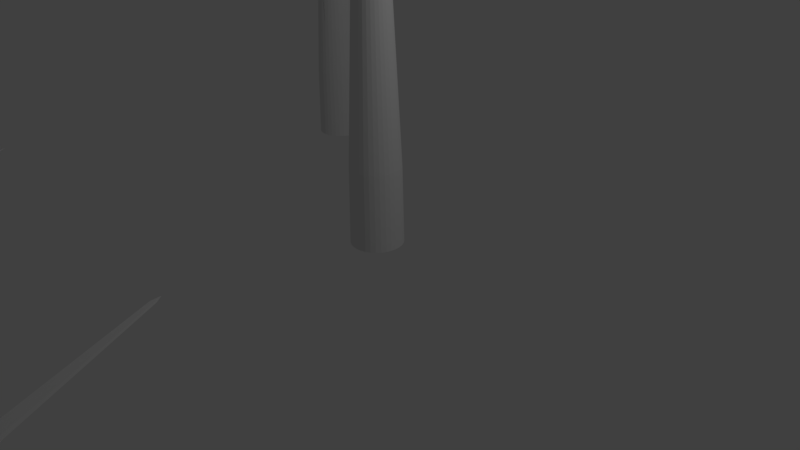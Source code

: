 # Source: Windmill.blend  (saved by Blender 2.77.0; exported with 4.5.12 LTS)
import bpy
from mathutils import Matrix  # noqa: F401  (used for matrix-valued properties, if any)

bpy.ops.wm.read_factory_settings(use_empty=True)
scene = bpy.context.scene
scene.name = 'Scene'

# ---- collections
col_collection_1 = bpy.data.collections.new('Collection 1'); scene.collection.children.link(col_collection_1)

# ---- world
world_world = bpy.data.worlds.new('World'); scene.world = world_world
world_world.color = (0.05088, 0.05088, 0.05088)
world_world.use_sun_shadow = False
world_world.sun_shadow_jitter_overblur = 0.0
world_world.cycles.sampling_method = 'MANUAL'

# ---- cameras
cam_camera = bpy.data.cameras.new('Camera')
cam_camera.clip_end = 100.0
cam_camera.lens = 35.0
cam_camera.sensor_width = 32.0
cam_camera.sensor_height = 18.0
cam_camera.ortho_scale = 7.314
cam_camera.dof.focus_distance = 0.0
cam_camera.dof.aperture_fstop = 128.0

# ---- lights
light_lamp = bpy.data.lights.new('Lamp', 'POINT')
light_lamp.transmission_factor = 0.0
light_lamp.cutoff_distance = 30.0
light_lamp.energy = 100.0
light_lamp.shadow_buffer_clip_start = 1.001
light_lamp.shadow_soft_size = 0.1
light_lamp.shadow_maximum_resolution = 0.006
light_lamp.use_absolute_resolution = True

# ---- meshes
me_cylinder = bpy.data.meshes.new('Cylinder')
me_cylinder.from_pydata([(4.093e-08, 0.673, -1.0), (3.545e-08, 0.6448, 1.0), (0.1313, 0.66, -1.0), (0.1258, 0.6324, 1.0), (0.2575, 0.6217, -1.0), (0.2468, 0.5957, 1.0), (0.3739, 0.5595, -1.0), (0.3582, 0.5362, 1.0), (0.4758, 0.4758, -1.0), (0.456, 0.456, 1.0), (0.5595, 0.3739, -1.0), (0.5362, 0.3582, 1.0), (0.6217, 0.2575, -1.0), (0.5957, 0.2468, 1.0), (0.66, 0.1313, -1.0), (0.6324, 0.1258, 1.0), (0.673, 1.413e-07, -1.0), (0.6448, 1.517e-07, 1.0), (0.66, -0.1313, -1.0), (0.6324, -0.1258, 1.0), (0.6217, -0.2575, -1.0), (0.5957, -0.2468, 1.0), (0.5595, -0.3739, -1.0), (0.5362, -0.3582, 1.0), (0.4758, -0.4758, -1.0), (0.456, -0.456, 1.0), (0.3739, -0.5595, -1.0), (0.3582, -0.5362, 1.0), (0.2575, -0.6217, -1.0), (0.2468, -0.5957, 1.0), (0.1313, -0.66, -1.0), (0.1258, -0.6324, 1.0), (-1.783e-07, -0.673, -1.0), (-1.747e-07, -0.6448, 1.0), (-0.1313, -0.66, -1.0), (-0.1258, -0.6324, 1.0), (-0.2575, -0.6217, -1.0), (-0.2468, -0.5957, 1.0), (-0.3739, -0.5595, -1.0), (-0.3582, -0.5362, 1.0), (-0.4758, -0.4758, -1.0), (-0.456, -0.456, 1.0), (-0.5595, -0.3739, -1.0), (-0.5362, -0.3582, 1.0), (-0.6217, -0.2575, -1.0), (-0.5957, -0.2468, 1.0), (-0.66, -0.1313, -1.0), (-0.6324, -0.1258, 1.0), (-0.673, 7.403e-07, -1.0), (-0.6448, 7.257e-07, 1.0), (-0.66, 0.1313, -1.0), (-0.6324, 0.1258, 1.0), (-0.6217, 0.2575, -1.0), (-0.5957, 0.2468, 1.0), (-0.5595, 0.3739, -1.0), (-0.5362, 0.3583, 1.0), (-0.4758, 0.4758, -1.0), (-0.456, 0.456, 1.0), (-0.3739, 0.5595, -1.0), (-0.3582, 0.5362, 1.0), (-0.2575, 0.6217, -1.0), (-0.2468, 0.5957, 1.0), (-0.1313, 0.66, -1.0), (-0.1258, 0.6324, 1.0), (0.0644, 0.3237, 8.165), (-3.916e-07, 0.3301, 8.165), (0.1263, 0.305, 8.165), (0.1834, 0.2745, 8.165), (0.2334, 0.2334, 8.165), (0.2745, 0.1834, 8.165), (0.305, 0.1263, 8.165), (0.3237, 0.0644, 8.165), (0.3301, 2.158e-07, 8.165), (0.3237, -0.0644, 8.165), (0.305, -0.1263, 8.165), (0.2745, -0.1834, 8.165), (0.2334, -0.2334, 8.165), (0.1834, -0.2745, 8.165), (0.1263, -0.305, 8.165), (0.0644, -0.3237, 8.165), (-4.991e-07, -0.3301, 8.165), (-0.0644, -0.3237, 8.165), (-0.1263, -0.305, 8.165), (-0.1834, -0.2745, 8.165), (-0.2334, -0.2334, 8.165), (-0.2745, -0.1834, 8.165), (-0.305, -0.1263, 8.165), (-0.3237, -0.0644, 8.165), (-0.3301, 5.096e-07, 8.165), (-0.3237, 0.0644, 8.165), (-0.305, 0.1263, 8.165), (-0.2745, 0.1834, 8.165), (-0.2334, 0.2334, 8.165), (-0.1834, 0.2745, 8.165), (-0.1263, 0.305, 8.165), (-0.0644, 0.3237, 8.165), (0.0644, 0.3237, 9.981), (-1.584e-06, 0.3301, 9.981), (0.1263, 0.305, 9.981), (0.1834, 0.2745, 9.981), (0.2334, 0.2334, 9.981), (0.2745, 0.1834, 9.981), (0.305, 0.1263, 9.981), (0.3237, 0.0644, 9.981), (0.3301, 2.158e-07, 9.981), (0.3237, -0.0644, 9.981), (0.305, -0.1263, 9.981), (0.2745, -0.1834, 9.981), (0.2334, -0.2334, 9.981), (0.1834, -0.2745, 9.981), (0.1263, -0.305, 9.981), (0.0644, -0.3237, 9.981), (-1.691e-06, -0.3301, 9.981), (-0.0644, -0.3237, 9.981), (-0.1263, -0.305, 9.981), (-0.1834, -0.2745, 9.981), (-0.2334, -0.2334, 9.981), (-0.2745, -0.1834, 9.981), (-0.305, -0.1263, 9.981), (-0.3237, -0.0644, 9.981), (-0.3301, 5.096e-07, 9.981), (-0.3237, 0.0644, 9.981), (-0.305, 0.1263, 9.981), (-0.2745, 0.1834, 9.981), (-0.2334, 0.2334, 9.981), (-0.1834, 0.2745, 9.981), (-0.1263, 0.305, 9.981), (-0.0644, 0.3237, 9.981)], [], [(0, 1, 3, 2), (2, 3, 5, 4), (4, 5, 7, 6), (6, 7, 9, 8), (8, 9, 11, 10), (10, 11, 13, 12), (12, 13, 15, 14), (14, 15, 17, 16), (16, 17, 19, 18), (18, 19, 21, 20), (20, 21, 23, 22), (22, 23, 25, 24), (24, 25, 27, 26), (26, 27, 29, 28), (28, 29, 31, 30), (30, 31, 33, 32), (32, 33, 35, 34), (34, 35, 37, 36), (36, 37, 39, 38), (38, 39, 41, 40), (40, 41, 43, 42), (42, 43, 45, 44), (44, 45, 47, 46), (46, 47, 49, 48), (48, 49, 51, 50), (50, 51, 53, 52), (52, 53, 55, 54), (54, 55, 57, 56), (56, 57, 59, 58), (58, 59, 61, 60), (21, 19, 73, 74), (60, 61, 63, 62), (62, 63, 1, 0), (0, 2, 4, 6, 8, 10, 12, 14, 16, 18, 20, 22, 24, 26, 28, 30, 32, 34, 36, 38, 40, 42, 44, 46, 48, 50, 52, 54, 56, 58, 60, 62), (78, 77, 109, 110), (39, 37, 82, 83), (57, 55, 91, 92), (13, 11, 69, 70), (31, 29, 78, 79), (49, 47, 87, 88), (5, 3, 64, 66), (23, 21, 74, 75), (41, 39, 83, 84), (59, 57, 92, 93), (15, 13, 70, 71), (33, 31, 79, 80), (51, 49, 88, 89), (7, 5, 66, 67), (25, 23, 75, 76), (43, 41, 84, 85), (61, 59, 93, 94), (17, 15, 71, 72), (35, 33, 80, 81), (53, 51, 89, 90), (9, 7, 67, 68), (27, 25, 76, 77), (45, 43, 85, 86), (63, 61, 94, 95), (19, 17, 72, 73), (37, 35, 81, 82), (55, 53, 90, 91), (11, 9, 68, 69), (29, 27, 77, 78), (47, 45, 86, 87), (3, 1, 65, 64), (1, 63, 95, 65), (96, 97, 127, 126, 125, 124, 123, 122, 121, 120, 119, 118, 117, 116, 115, 114, 113, 112, 111, 110, 109, 108, 107, 106, 105, 104, 103, 102, 101, 100, 99, 98), (64, 65, 97, 96), (92, 91, 123, 124), (79, 78, 110, 111), (66, 64, 96, 98), (93, 92, 124, 125), (80, 79, 111, 112), (67, 66, 98, 99), (94, 93, 125, 126), (81, 80, 112, 113), (68, 67, 99, 100), (95, 94, 126, 127), (82, 81, 113, 114), (69, 68, 100, 101), (65, 95, 127, 97), (83, 82, 114, 115), (70, 69, 101, 102), (84, 83, 115, 116), (71, 70, 102, 103), (85, 84, 116, 117), (72, 71, 103, 104), (86, 85, 117, 118), (73, 72, 104, 105), (87, 86, 118, 119), (74, 73, 105, 106), (88, 87, 119, 120), (75, 74, 106, 107), (89, 88, 120, 121), (76, 75, 107, 108), (90, 89, 121, 122), (77, 76, 108, 109), (91, 90, 122, 123)])
me_cylinder.use_remesh_preserve_volume = False
me_cylinder.use_remesh_preserve_attributes = False
me_cylinder.use_mirror_vertex_groups = False
me_cylinder.update()
me_cylinder_001 = bpy.data.meshes.new('Cylinder.001')
me_cylinder_001.from_pydata([(0.0, 1.0, -1.0), (0.0, 1.0, 1.0), (0.1951, 0.9808, -1.0), (0.1951, 0.9808, 1.0), (0.3827, 0.9239, -1.0), (0.3827, 0.9239, 1.0), (0.5556, 0.8315, -1.0), (0.5556, 0.8315, 1.0), (0.7071, 0.7071, -1.0), (0.7071, 0.7071, 1.0), (0.8315, 0.5556, -1.0), (0.8315, 0.5556, 1.0), (0.9239, 0.3827, -1.0), (0.9239, 0.3827, 1.0), (0.9808, 0.1951, -1.0), (0.9808, 0.1951, 1.0), (1.0, 7.55e-08, -1.0), (1.0, 7.55e-08, 1.0), (0.9808, -0.1951, -1.0), (0.9808, -0.1951, 1.0), (0.9239, -0.3827, -1.0), (0.9239, -0.3827, 1.0), (0.8315, -0.5556, -1.0), (0.8315, -0.5556, 1.0), (0.7071, -0.7071, -1.0), (0.7071, -0.7071, 1.0), (0.5556, -0.8315, -1.0), (0.5556, -0.8315, 1.0), (0.3827, -0.9239, -1.0), (0.3827, -0.9239, 1.0), (0.1951, -0.9808, -1.0), (0.1951, -0.9808, 1.0), (-3.258e-07, -1.0, -1.0), (-3.258e-07, -1.0, 1.0), (-0.1951, -0.9808, -1.0), (-0.1951, -0.9808, 1.0), (-0.3827, -0.9239, -1.0), (-0.3827, -0.9239, 1.0), (-0.5556, -0.8315, -1.0), (-0.5556, -0.8315, 1.0), (-0.7071, -0.7071, -1.0), (-0.7071, -0.7071, 1.0), (-0.8315, -0.5556, -1.0), (-0.8315, -0.5556, 1.0), (-0.9239, -0.3827, -1.0), (-0.9239, -0.3827, 1.0), (-0.9808, -0.1951, -1.0), (-0.9808, -0.1951, 1.0), (-1.0, 9.656e-07, -1.0), (-1.0, 9.656e-07, 1.0), (-0.9808, 0.1951, -1.0), (-0.9808, 0.1951, 1.0), (-0.9239, 0.3827, -1.0), (-0.9239, 0.3827, 1.0), (-0.8315, 0.5556, -1.0), (-0.8315, 0.5556, 1.0), (-0.7071, 0.7071, -1.0), (-0.7071, 0.7071, 1.0), (-0.5556, 0.8315, -1.0), (-0.5556, 0.8315, 1.0), (-0.3827, 0.9239, -1.0), (-0.3827, 0.9239, 1.0), (-0.1951, 0.9808, -1.0), (-0.1951, 0.9808, 1.0), (1.281e-06, 1.0, -2.65), (0.1951, 0.9808, -2.65), (0.3827, 0.9239, -2.65), (0.5556, 0.8315, -2.65), (0.7071, 0.7071, -2.65), (0.8315, 0.5556, -2.65), (0.9239, 0.3827, -2.65), (0.9808, 0.1951, -2.65), (1.0, 6.9e-08, -2.65), (0.9808, -0.1951, -2.65), (0.9239, -0.3827, -2.65), (0.8315, -0.5556, -2.65), (0.7071, -0.7071, -2.65), (0.5556, -0.8315, -2.65), (0.3827, -0.9239, -2.65), (0.1951, -0.9808, -2.65), (9.557e-07, -1.0, -2.65), (-0.1951, -0.9808, -2.65), (-0.3827, -0.9239, -2.65), (-0.5556, -0.8315, -2.65), (-0.7071, -0.7071, -2.65), (-0.8315, -0.5556, -2.65), (-0.9239, -0.3827, -2.65), (-0.9808, -0.1951, -2.65), (-1.0, 9.591e-07, -2.65), (-0.9808, 0.1951, -2.65), (-0.9239, 0.3827, -2.65), (-0.8315, 0.5556, -2.65), (-0.7071, 0.7071, -2.65), (-0.5556, 0.8315, -2.65), (-0.3827, 0.9239, -2.65), (-0.1951, 0.9808, -2.65), (-62.83, 4.071, 7.236), (-51.08, 3.905, 6.264), (-62.9, 3.995, 6.464), (-51.14, 3.832, 5.524), (-62.96, 3.769, 5.722), (-51.2, 3.616, 4.813), (-63.01, 3.402, 5.038), (-51.25, 3.264, 4.158), (-63.06, 2.909, 4.439), (-51.3, 2.791, 3.583), (-63.11, 2.307, 3.947), (-51.34, 2.215, 3.112), (-63.14, 1.621, 3.581), (-51.37, 1.557, 2.762), (-63.15, 0.876, 3.356), (-51.38, 0.8437, 2.546), (-63.16, 0.1016, 3.28), (-51.39, 0.1016, 2.473), (-63.15, -0.6728, 3.356), (-51.38, -0.6405, 2.546), (-63.14, -1.417, 3.581), (-51.37, -1.354, 2.762), (-63.11, -2.104, 3.947), (-51.34, -2.012, 3.112), (-63.06, -2.705, 4.439), (-51.3, -2.588, 3.583), (-63.01, -3.199, 5.038), (-51.25, -3.061, 4.158), (-62.96, -3.566, 5.722), (-51.2, -3.413, 4.813), (-62.9, -3.792, 6.464), (-51.14, -3.629, 5.524), (-62.83, -3.868, 7.236), (-51.08, -3.702, 6.264), (-62.77, -3.792, 8.008), (-51.01, -3.629, 7.003), (-62.71, -3.566, 8.75), (-50.96, -3.413, 7.715), (-62.65, -3.199, 9.434), (-50.9, -3.061, 8.37), (-62.6, -2.705, 10.03), (-50.85, -2.588, 8.944), (-62.56, -2.104, 10.53), (-50.82, -2.012, 9.416), (-62.53, -1.417, 10.89), (-50.79, -1.354, 9.766), (-62.51, -0.6728, 11.12), (-50.77, -0.6405, 9.982), (-62.51, 0.1016, 11.19), (-50.76, 0.1016, 10.05), (-62.51, 0.876, 11.12), (-50.77, 0.8437, 9.982), (-62.53, 1.621, 10.89), (-50.79, 1.557, 9.766), (-62.56, 2.307, 10.53), (-50.82, 2.215, 9.416), (-62.6, 2.909, 10.03), (-50.85, 2.791, 8.944), (-62.65, 3.402, 9.434), (-50.9, 3.264, 8.37), (-62.71, 3.769, 8.75), (-50.96, 3.616, 7.715), (-62.77, 3.995, 8.008), (-51.01, 3.832, 7.003), (-8.986, 2.011, 2.402), (-8.955, 2.049, 2.781), (-9.017, 1.901, 2.038), (-9.044, 1.721, 1.703), (-9.069, 1.478, 1.409), (-9.089, 1.183, 1.167), (-9.103, 0.8467, 0.9881), (-9.113, 0.4815, 0.8777), (-9.116, 0.1016, 0.8404), (-9.113, -0.2783, 0.8777), (-9.103, -0.6435, 0.9881), (-9.089, -0.9802, 1.167), (-9.069, -1.275, 1.409), (-9.044, -1.517, 1.703), (-9.017, -1.697, 2.038), (-8.986, -1.808, 2.402), (-8.955, -1.846, 2.781), (-8.924, -1.808, 3.159), (-8.894, -1.697, 3.523), (-8.866, -1.517, 3.859), (-8.842, -1.275, 4.153), (-8.822, -0.9801, 4.394), (-8.807, -0.6435, 4.574), (-8.798, -0.2783, 4.684), (-8.795, 0.1016, 4.721), (-8.798, 0.4815, 4.684), (-8.807, 0.8467, 4.574), (-8.822, 1.183, 4.394), (-8.842, 1.478, 4.153), (-8.866, 1.721, 3.859), (-8.894, 1.901, 3.523), (-8.924, 2.011, 3.159), (1.688, 2.011, 1.52), (1.719, 2.049, 1.898), (1.657, 1.901, 1.156), (1.63, 1.721, 0.8201), (1.605, 1.478, 0.5261), (1.585, 1.183, 0.2848), (1.571, 0.8467, 0.1054), (1.561, 0.4815, -0.004979), (1.558, 0.1016, -0.04226), (1.561, -0.2783, -0.004979), (1.571, -0.6435, 0.1054), (1.585, -0.9802, 0.2848), (1.605, -1.275, 0.5261), (1.63, -1.517, 0.8201), (1.657, -1.697, 1.156), (1.688, -1.808, 1.52), (1.719, -1.846, 1.898), (1.75, -1.808, 2.277), (1.78, -1.697, 2.641), (1.808, -1.517, 2.976), (1.832, -1.275, 3.27), (1.852, -0.9801, 3.512), (1.867, -0.6435, 3.691), (1.876, -0.2783, 3.801), (1.879, 0.1016, 3.839), (1.876, 0.4815, 3.801), (1.867, 0.8467, 3.691), (1.852, 1.183, 3.512), (1.832, 1.478, 3.27), (1.808, 1.721, 2.976), (1.78, 1.901, 2.641), (1.75, 2.011, 2.277)], [], [(0, 1, 3, 2), (2, 3, 5, 4), (4, 5, 7, 6), (6, 7, 9, 8), (8, 9, 11, 10), (10, 11, 13, 12), (12, 13, 15, 14), (14, 15, 17, 16), (16, 17, 19, 18), (18, 19, 21, 20), (20, 21, 23, 22), (22, 23, 25, 24), (24, 25, 27, 26), (26, 27, 29, 28), (28, 29, 31, 30), (30, 31, 33, 32), (32, 33, 35, 34), (34, 35, 37, 36), (36, 37, 39, 38), (38, 39, 41, 40), (40, 41, 43, 42), (42, 43, 45, 44), (44, 45, 47, 46), (46, 47, 49, 48), (48, 49, 51, 50), (50, 51, 53, 52), (52, 53, 55, 54), (54, 55, 57, 56), (56, 57, 59, 58), (58, 59, 61, 60), (3, 1, 63, 61, 59, 57, 55, 53, 51, 49, 47, 45, 43, 41, 39, 37, 35, 33, 31, 29, 27, 25, 23, 21, 19, 17, 15, 13, 11, 9, 7, 5), (60, 61, 63, 62), (62, 63, 1, 0), (14, 16, 72, 71), (64, 65, 66, 67, 68, 69, 70, 71, 72, 73, 74, 75, 76, 77, 78, 79, 80, 81, 82, 83, 84, 85, 86, 87, 88, 89, 90, 91, 92, 93, 94, 95), (32, 34, 81, 80), (50, 52, 90, 89), (6, 8, 68, 67), (24, 26, 77, 76), (42, 44, 86, 85), (60, 62, 95, 94), (16, 18, 73, 72), (34, 36, 82, 81), (52, 54, 91, 90), (8, 10, 69, 68), (26, 28, 78, 77), (44, 46, 87, 86), (0, 2, 65, 64), (62, 0, 64, 95), (18, 20, 74, 73), (36, 38, 83, 82), (54, 56, 92, 91), (10, 12, 70, 69), (28, 30, 79, 78), (46, 48, 88, 87), (2, 4, 66, 65), (20, 22, 75, 74), (38, 40, 84, 83), (56, 58, 93, 92), (12, 14, 71, 70), (30, 32, 80, 79), (48, 50, 89, 88), (4, 6, 67, 66), (22, 24, 76, 75), (40, 42, 85, 84), (58, 60, 94, 93), (96, 97, 99, 98), (98, 99, 101, 100), (100, 101, 103, 102), (102, 103, 105, 104), (104, 105, 107, 106), (106, 107, 109, 108), (108, 109, 111, 110), (110, 111, 113, 112), (112, 113, 115, 114), (114, 115, 117, 116), (116, 117, 119, 118), (118, 119, 121, 120), (120, 121, 123, 122), (122, 123, 125, 124), (124, 125, 127, 126), (126, 127, 129, 128), (128, 129, 131, 130), (130, 131, 133, 132), (132, 133, 135, 134), (134, 135, 137, 136), (136, 137, 139, 138), (138, 139, 141, 140), (140, 141, 143, 142), (142, 143, 145, 144), (144, 145, 147, 146), (146, 147, 149, 148), (148, 149, 151, 150), (150, 151, 153, 152), (152, 153, 155, 154), (154, 155, 157, 156), (117, 115, 169, 170), (156, 157, 159, 158), (158, 159, 97, 96), (96, 98, 100, 102, 104, 106, 108, 110, 112, 114, 116, 118, 120, 122, 124, 126, 128, 130, 132, 134, 136, 138, 140, 142, 144, 146, 148, 150, 152, 154, 156, 158), (174, 173, 205, 206), (135, 133, 178, 179), (153, 151, 187, 188), (109, 107, 165, 166), (127, 125, 174, 175), (145, 143, 183, 184), (101, 99, 160, 162), (119, 117, 170, 171), (137, 135, 179, 180), (155, 153, 188, 189), (111, 109, 166, 167), (129, 127, 175, 176), (147, 145, 184, 185), (103, 101, 162, 163), (121, 119, 171, 172), (139, 137, 180, 181), (157, 155, 189, 190), (113, 111, 167, 168), (131, 129, 176, 177), (149, 147, 185, 186), (105, 103, 163, 164), (123, 121, 172, 173), (141, 139, 181, 182), (159, 157, 190, 191), (115, 113, 168, 169), (133, 131, 177, 178), (151, 149, 186, 187), (107, 105, 164, 165), (125, 123, 173, 174), (143, 141, 182, 183), (99, 97, 161, 160), (97, 159, 191, 161), (192, 193, 223, 222, 221, 220, 219, 218, 217, 216, 215, 214, 213, 212, 211, 210, 209, 208, 207, 206, 205, 204, 203, 202, 201, 200, 199, 198, 197, 196, 195, 194), (160, 161, 193, 192), (188, 187, 219, 220), (175, 174, 206, 207), (162, 160, 192, 194), (189, 188, 220, 221), (176, 175, 207, 208), (163, 162, 194, 195), (190, 189, 221, 222), (177, 176, 208, 209), (164, 163, 195, 196), (191, 190, 222, 223), (178, 177, 209, 210), (165, 164, 196, 197), (161, 191, 223, 193), (179, 178, 210, 211), (166, 165, 197, 198), (180, 179, 211, 212), (167, 166, 198, 199), (181, 180, 212, 213), (168, 167, 199, 200), (182, 181, 213, 214), (169, 168, 200, 201), (183, 182, 214, 215), (170, 169, 201, 202), (184, 183, 215, 216), (171, 170, 202, 203), (185, 184, 216, 217), (172, 171, 203, 204), (186, 185, 217, 218), (173, 172, 204, 205), (187, 186, 218, 219)])
me_cylinder_001.use_remesh_preserve_volume = False
me_cylinder_001.use_remesh_preserve_attributes = False
me_cylinder_001.use_mirror_vertex_groups = False
me_cylinder_001.update()
me_cube_001 = bpy.data.meshes.new('Cube.001')
me_cube_001.from_pydata([(-1.705, 1.161, 0.1181), (-1.543, 1.161, 0.1673), (-1.394, 1.161, 0.2471), (-1.263, 1.161, 0.3545), (-1.155, 1.161, 0.4854), (-1.075, 1.161, 0.6347), (-1.026, 1.161, 0.7968), (-1.01, 1.161, 0.9653), (-1.026, 1.161, 1.134), (-1.075, 1.161, 1.296), (-1.155, 1.161, 1.445), (-1.263, 1.161, 1.576), (-1.394, 1.161, 1.683), (-1.543, 1.161, 1.763), (-1.705, 1.161, 1.812), (-1.708, 1.129, 0.1181), (-1.549, 1.097, 0.1673), (-1.403, 1.068, 0.2471), (-1.274, 1.042, 0.3545), (-1.169, 1.021, 0.4854), (-1.091, 1.006, 0.6347), (-1.043, 0.9962, 0.7968), (-1.026, 0.9929, 0.9653), (-1.043, 0.9962, 1.134), (-1.091, 1.006, 1.296), (-1.169, 1.021, 1.445), (-1.274, 1.042, 1.576), (-1.403, 1.068, 1.683), (-1.549, 1.097, 1.763), (-1.708, 1.129, 1.812), (-1.718, 1.097, 0.1181), (-1.568, 1.035, 0.1673), (-1.43, 0.9778, 0.2471), (-1.309, 0.9277, 0.3545), (-1.21, 0.8866, 0.4854), (-1.136, 0.8561, 0.6347), (-1.091, 0.8372, 0.7968), (-1.075, 0.8309, 0.9653), (-1.091, 0.8372, 1.134), (-1.136, 0.8561, 1.296), (-1.21, 0.8866, 1.445), (-1.309, 0.9277, 1.576), (-1.43, 0.9778, 1.683), (-1.568, 1.035, 1.763), (-1.718, 1.097, 1.812), (-1.733, 1.068, 0.1181), (-1.599, 0.9778, 0.1673), (-1.474, 0.8948, 0.2471), (-1.366, 0.8221, 0.3545), (-1.276, 0.7624, 0.4854), (-1.21, 0.7181, 0.6347), (-1.169, 0.6908, 0.7968), (-1.155, 0.6816, 0.9653), (-1.169, 0.6908, 1.134), (-1.21, 0.7181, 1.296), (-1.276, 0.7624, 1.445), (-1.366, 0.8221, 1.576), (-1.474, 0.8948, 1.683), (-1.599, 0.9778, 1.763), (-1.733, 1.068, 1.812), (-1.754, 1.042, 0.1181), (-1.64, 0.9277, 0.1673), (-1.534, 0.8221, 0.2471), (-1.442, 0.7296, 0.3545), (-1.366, 0.6536, 0.4854), (-1.309, 0.5972, 0.6347), (-1.274, 0.5624, 0.7968), (-1.263, 0.5507, 0.9653), (-1.274, 0.5624, 1.134), (-1.309, 0.5972, 1.296), (-1.366, 0.6536, 1.445), (-1.442, 0.7296, 1.576), (-1.534, 0.8221, 1.683), (-1.64, 0.9277, 1.763), (-1.754, 1.042, 1.812), (-1.78, 1.021, 0.1181), (-1.69, 0.8866, 0.1673), (-1.607, 0.7624, 0.2471), (-1.534, 0.6536, 0.3545), (-1.474, 0.5643, 0.4854), (-1.43, 0.4979, 0.6347), (-1.403, 0.4571, 0.7968), (-1.394, 0.4433, 0.9653), (-1.403, 0.4571, 1.134), (-1.43, 0.4979, 1.296), (-1.474, 0.5643, 1.445), (-1.534, 0.6536, 1.576), (-1.607, 0.7624, 1.683), (-1.69, 0.8866, 1.763), (-1.78, 1.021, 1.812), (-1.809, 1.006, 0.1181), (-1.747, 0.8561, 0.1673), (-1.69, 0.7181, 0.2471), (-1.64, 0.5972, 0.3545), (-1.599, 0.4979, 0.4854), (-1.568, 0.4242, 0.6347), (-1.549, 0.3788, 0.7968), (-1.543, 0.3635, 0.9653), (-1.549, 0.3788, 1.134), (-1.568, 0.4242, 1.296), (-1.599, 0.4979, 1.445), (-1.64, 0.5972, 1.576), (-1.69, 0.7181, 1.683), (-1.747, 0.8561, 1.763), (-1.809, 1.006, 1.812), (-1.84, 0.9962, 0.1181), (-1.809, 0.8372, 0.1673), (-1.78, 0.6908, 0.2471), (-1.754, 0.5624, 0.3545), (-1.733, 0.4571, 0.4854), (-1.718, 0.3788, 0.6347), (-1.708, 0.3306, 0.7968), (-1.705, 0.3143, 0.9653), (-1.708, 0.3306, 1.134), (-1.718, 0.3788, 1.296), (-1.733, 0.4571, 1.445), (-1.754, 0.5624, 1.576), (-1.78, 0.6908, 1.683), (-1.809, 0.8372, 1.763), (-1.84, 0.9962, 1.812), (-1.873, 0.9929, 0.1181), (-1.873, 0.8309, 0.1673), (-1.873, 0.6816, 0.2471), (-1.873, 0.5507, 0.3545), (-1.873, 0.4433, 0.4854), (-1.873, 0.3635, 0.6347), (-1.873, 0.3143, 0.7968), (-1.873, 0.2977, 0.9653), (-1.873, 0.3143, 1.134), (-1.873, 0.3635, 1.296), (-1.873, 0.4433, 1.445), (-1.873, 0.5507, 1.576), (-1.873, 0.6816, 1.683), (-1.873, 0.8309, 1.763), (-1.873, 0.9929, 1.812), (-1.906, 0.9962, 0.1181), (-1.938, 0.8372, 0.1673), (-1.967, 0.6908, 0.2471), (-1.993, 0.5624, 0.3545), (-2.013, 0.4571, 0.4854), (-2.029, 0.3788, 0.6347), (-2.039, 0.3306, 0.7968), (-2.042, 0.3143, 0.9653), (-2.039, 0.3306, 1.134), (-2.029, 0.3788, 1.296), (-2.013, 0.4571, 1.445), (-1.993, 0.5624, 1.576), (-1.967, 0.6908, 1.683), (-1.938, 0.8372, 1.763), (-1.906, 0.9962, 1.812), (-1.938, 1.006, 0.1181), (-2.0, 0.8561, 0.1673), (-2.057, 0.7181, 0.2471), (-2.107, 0.5972, 0.3545), (-2.148, 0.4979, 0.4854), (-2.179, 0.4242, 0.6347), (-2.198, 0.3788, 0.7968), (-2.204, 0.3635, 0.9653), (-2.198, 0.3788, 1.134), (-2.179, 0.4242, 1.296), (-2.148, 0.4979, 1.445), (-2.107, 0.5972, 1.576), (-2.057, 0.7181, 1.683), (-2.0, 0.8561, 1.763), (-1.938, 1.006, 1.812), (-1.967, 1.021, 0.1181), (-2.057, 0.8866, 0.1673), (-2.14, 0.7624, 0.2471), (-2.213, 0.6536, 0.3545), (-2.272, 0.5643, 0.4854), (-2.317, 0.4979, 0.6347), (-2.344, 0.4571, 0.7968), (-2.353, 0.4433, 0.9653), (-2.344, 0.4571, 1.134), (-2.317, 0.4979, 1.296), (-2.272, 0.5643, 1.445), (-2.213, 0.6536, 1.576), (-2.14, 0.7624, 1.683), (-2.057, 0.8866, 1.763), (-1.967, 1.021, 1.812), (-1.993, 1.042, 0.1181), (-2.107, 0.9277, 0.1673), (-2.213, 0.8221, 0.2471), (-2.305, 0.7296, 0.3545), (-2.381, 0.6536, 0.4854), (-2.438, 0.5972, 0.6347), (-2.472, 0.5624, 0.7968), (-2.484, 0.5507, 0.9653), (-2.472, 0.5624, 1.134), (-2.438, 0.5972, 1.296), (-2.381, 0.6536, 1.445), (-2.305, 0.7296, 1.576), (-2.213, 0.8221, 1.683), (-2.107, 0.9277, 1.763), (-1.993, 1.042, 1.812), (-2.013, 1.068, 0.1181), (-2.148, 0.9778, 0.1673), (-2.272, 0.8948, 0.2471), (-2.381, 0.8221, 0.3545), (-2.471, 0.7624, 0.4854), (-2.537, 0.7181, 0.6347), (-2.578, 0.6908, 0.7968), (-2.592, 0.6816, 0.9653), (-2.578, 0.6908, 1.134), (-2.537, 0.7181, 1.296), (-2.471, 0.7624, 1.445), (-2.381, 0.8221, 1.576), (-2.272, 0.8948, 1.683), (-2.148, 0.9778, 1.763), (-2.013, 1.068, 1.812), (-2.029, 1.097, 0.1181), (-2.179, 1.035, 0.1673), (-2.317, 0.9778, 0.2471), (-2.438, 0.9277, 0.3545), (-2.537, 0.8866, 0.4854), (-2.611, 0.8561, 0.6347), (-2.656, 0.8372, 0.7968), (-2.671, 0.8309, 0.9653), (-2.656, 0.8372, 1.134), (-2.611, 0.8561, 1.296), (-2.537, 0.8866, 1.445), (-2.438, 0.9277, 1.576), (-2.317, 0.9778, 1.683), (-2.179, 1.035, 1.763), (-2.029, 1.097, 1.812), (-2.039, 1.129, 0.1181), (-2.198, 1.097, 0.1673), (-2.344, 1.068, 0.2471), (-2.472, 1.042, 0.3545), (-2.578, 1.021, 0.4854), (-2.656, 1.006, 0.6347), (-2.704, 0.9962, 0.7968), (-2.721, 0.9929, 0.9653), (-2.704, 0.9962, 1.134), (-2.656, 1.006, 1.296), (-2.578, 1.021, 1.445), (-2.472, 1.042, 1.576), (-2.344, 1.068, 1.683), (-2.198, 1.097, 1.763), (-2.039, 1.129, 1.812), (-2.042, 1.161, 0.1181), (-2.204, 1.161, 0.1673), (-2.353, 1.161, 0.2471), (-2.484, 1.161, 0.3545), (-2.592, 1.161, 0.4854), (-2.671, 1.161, 0.6347), (-2.721, 1.161, 0.7968), (-2.737, 1.161, 0.9653), (-2.721, 1.161, 1.134), (-2.671, 1.161, 1.296), (-2.592, 1.161, 1.445), (-2.484, 1.161, 1.576), (-2.353, 1.161, 1.683), (-2.204, 1.161, 1.763), (-2.042, 1.161, 1.812), (-1.873, 1.161, 1.829), (-2.039, 1.194, 0.1181), (-2.198, 1.226, 0.1673), (-2.344, 1.255, 0.2471), (-2.472, 1.281, 0.3545), (-2.578, 1.302, 0.4854), (-2.656, 1.317, 0.6347), (-2.704, 1.327, 0.7968), (-2.721, 1.33, 0.9653), (-2.704, 1.327, 1.134), (-2.656, 1.317, 1.296), (-2.578, 1.302, 1.445), (-2.472, 1.281, 1.576), (-2.344, 1.255, 1.683), (-2.198, 1.226, 1.763), (-2.039, 1.194, 1.812), (-2.029, 1.226, 0.1181), (-2.179, 1.288, 0.1673), (-2.317, 1.345, 0.2471), (-2.438, 1.395, 0.3545), (-2.537, 1.436, 0.4854), (-2.611, 1.467, 0.6347), (-2.656, 1.486, 0.7968), (-2.671, 1.492, 0.9653), (-2.656, 1.486, 1.134), (-2.611, 1.467, 1.296), (-2.537, 1.436, 1.445), (-2.438, 1.395, 1.576), (-2.317, 1.345, 1.683), (-2.179, 1.288, 1.763), (-2.029, 1.226, 1.812), (-2.013, 1.255, 0.1181), (-2.148, 1.345, 0.1673), (-2.272, 1.428, 0.2471), (-2.381, 1.501, 0.3545), (-2.471, 1.56, 0.4854), (-2.537, 1.605, 0.6347), (-2.578, 1.632, 0.7968), (-2.592, 1.641, 0.9653), (-2.578, 1.632, 1.134), (-2.537, 1.605, 1.296), (-2.471, 1.56, 1.445), (-2.381, 1.501, 1.576), (-2.272, 1.428, 1.683), (-2.148, 1.345, 1.763), (-2.013, 1.255, 1.812), (-1.993, 1.281, 0.1181), (-2.107, 1.395, 0.1673), (-2.213, 1.501, 0.2471), (-2.305, 1.593, 0.3545), (-2.381, 1.669, 0.4854), (-2.438, 1.726, 0.6347), (-2.472, 1.76, 0.7968), (-2.484, 1.772, 0.9653), (-2.472, 1.76, 1.134), (-2.438, 1.726, 1.296), (-2.381, 1.669, 1.445), (-2.305, 1.593, 1.576), (-2.213, 1.501, 1.683), (-2.107, 1.395, 1.763), (-1.993, 1.281, 1.812), (-1.967, 1.302, 0.1181), (-2.057, 1.436, 0.1673), (-2.14, 1.56, 0.2471), (-2.213, 1.669, 0.3545), (-2.272, 1.759, 0.4854), (-2.317, 1.825, 0.6347), (-2.344, 1.866, 0.7968), (-2.353, 1.88, 0.9653), (-2.344, 1.866, 1.134), (-2.317, 1.825, 1.296), (-2.272, 1.759, 1.445), (-2.213, 1.669, 1.576), (-2.14, 1.56, 1.683), (-2.057, 1.436, 1.763), (-1.967, 1.302, 1.812), (-1.938, 1.317, 0.1181), (-2.0, 1.467, 0.1673), (-2.057, 1.605, 0.2471), (-2.107, 1.726, 0.3545), (-2.148, 1.825, 0.4854), (-2.179, 1.899, 0.6347), (-2.198, 1.944, 0.7968), (-2.204, 1.959, 0.9653), (-2.198, 1.944, 1.134), (-2.179, 1.899, 1.296), (-2.148, 1.825, 1.445), (-2.107, 1.726, 1.576), (-2.057, 1.605, 1.683), (-2.0, 1.467, 1.763), (-1.938, 1.317, 1.812), (-1.906, 1.327, 0.1181), (-1.938, 1.486, 0.1673), (-1.967, 1.632, 0.2471), (-1.993, 1.76, 0.3545), (-2.013, 1.866, 0.4854), (-2.029, 1.944, 0.6347), (-2.039, 1.992, 0.7968), (-2.042, 2.009, 0.9653), (-2.039, 1.992, 1.134), (-2.029, 1.944, 1.296), (-2.013, 1.866, 1.445), (-1.993, 1.76, 1.576), (-1.967, 1.632, 1.683), (-1.938, 1.486, 1.763), (-1.906, 1.327, 1.812), (-1.873, 1.33, 0.1181), (-1.873, 1.492, 0.1673), (-1.873, 1.641, 0.2471), (-1.873, 1.772, 0.3545), (-1.873, 1.88, 0.4854), (-1.873, 1.959, 0.6347), (-1.873, 2.009, 0.7968), (-1.873, 2.025, 0.9653), (-1.873, 2.009, 1.134), (-1.873, 1.959, 1.296), (-1.873, 1.88, 1.445), (-1.873, 1.772, 1.576), (-1.873, 1.641, 1.683), (-1.873, 1.492, 1.763), (-1.873, 1.33, 1.812), (-1.84, 1.327, 0.1181), (-1.809, 1.486, 0.1673), (-1.78, 1.632, 0.2471), (-1.754, 1.76, 0.3545), (-1.733, 1.866, 0.4854), (-1.718, 1.944, 0.6347), (-1.708, 1.992, 0.7968), (-1.705, 2.009, 0.9653), (-1.708, 1.992, 1.134), (-1.718, 1.944, 1.296), (-1.733, 1.866, 1.445), (-1.754, 1.76, 1.576), (-1.78, 1.632, 1.683), (-1.809, 1.486, 1.763), (-1.84, 1.327, 1.812), (-1.809, 1.317, 0.1181), (-1.747, 1.467, 0.1673), (-1.69, 1.605, 0.2471), (-1.64, 1.726, 0.3545), (-1.599, 1.825, 0.4854), (-1.568, 1.899, 0.6347), (-1.549, 1.944, 0.7968), (-1.543, 1.959, 0.9653), (-1.549, 1.944, 1.134), (-1.568, 1.899, 1.296), (-1.599, 1.825, 1.445), (-1.64, 1.726, 1.576), (-1.69, 1.605, 1.683), (-1.747, 1.467, 1.763), (-1.809, 1.317, 1.812), (-1.78, 1.302, 0.1181), (-1.69, 1.436, 0.1673), (-1.607, 1.56, 0.2471), (-1.534, 1.669, 0.3545), (-1.474, 1.759, 0.4854), (-1.43, 1.825, 0.6347), (-1.403, 1.866, 0.7968), (-1.394, 1.88, 0.9653), (-1.403, 1.866, 1.134), (-1.43, 1.825, 1.296), (-1.474, 1.759, 1.445), (-1.534, 1.669, 1.576), (-1.607, 1.56, 1.683), (-1.69, 1.436, 1.763), (-1.78, 1.302, 1.812), (-1.754, 1.281, 0.1181), (-1.64, 1.395, 0.1673), (-1.534, 1.501, 0.2471), (-1.442, 1.593, 0.3545), (-1.366, 1.669, 0.4854), (-1.309, 1.726, 0.6347), (-1.274, 1.76, 0.7968), (-1.263, 1.772, 0.9653), (-1.274, 1.76, 1.134), (-1.309, 1.726, 1.296), (-1.366, 1.669, 1.445), (-1.442, 1.593, 1.576), (-1.534, 1.501, 1.683), (-1.64, 1.395, 1.763), (-1.754, 1.281, 1.812), (-1.733, 1.255, 0.1181), (-1.599, 1.345, 0.1673), (-1.474, 1.428, 0.2471), (-1.366, 1.501, 0.3545), (-1.276, 1.56, 0.4854), (-1.21, 1.605, 0.6347), (-1.169, 1.632, 0.7968), (-1.155, 1.641, 0.9653), (-1.169, 1.632, 1.134), (-1.21, 1.605, 1.296), (-1.276, 1.56, 1.445), (-1.366, 1.501, 1.576), (-1.474, 1.428, 1.683), (-1.599, 1.345, 1.763), (-1.733, 1.255, 1.812), (-1.873, 1.161, 0.1015), (-1.718, 1.226, 0.1181), (-1.568, 1.288, 0.1673), (-1.43, 1.345, 0.2471), (-1.309, 1.395, 0.3545), (-1.21, 1.436, 0.4854), (-1.136, 1.467, 0.6347), (-1.091, 1.486, 0.7968), (-1.075, 1.492, 0.9653), (-1.091, 1.486, 1.134), (-1.136, 1.467, 1.296), (-1.21, 1.436, 1.445), (-1.309, 1.395, 1.576), (-1.43, 1.345, 1.683), (-1.568, 1.288, 1.763), (-1.718, 1.226, 1.812), (-1.708, 1.194, 0.1181), (-1.549, 1.226, 0.1673), (-1.403, 1.255, 0.2471), (-1.274, 1.281, 0.3545), (-1.169, 1.302, 0.4854), (-1.091, 1.317, 0.6347), (-1.043, 1.327, 0.7968), (-1.026, 1.33, 0.9653), (-1.043, 1.327, 1.134), (-1.091, 1.317, 1.296), (-1.169, 1.302, 1.445), (-1.274, 1.281, 1.576), (-1.403, 1.255, 1.683), (-1.549, 1.226, 1.763), (-1.708, 1.194, 1.812), (-7.36, 12.73, 0.9808), (-7.36, 12.73, 1.032), (-1.421, 1.139, 0.8619), (-1.421, 1.139, 1.095), (-2.25, 0.735, 1.004), (-2.25, 0.735, 0.9526), (-7.542, 12.64, 1.012), (-7.542, 12.64, 1.001), (-7.54, 13.01, 1.024), (-7.54, 13.01, 1.021), (-7.552, 13.0, 1.021), (-7.552, 13.0, 1.024), (11.54, 0.9287, 0.9765), (11.54, 0.9287, 1.028), (-1.484, 0.6633, 0.8576), (-1.484, 0.6633, 1.09), (-1.484, 1.586, 0.9997), (-1.484, 1.586, 0.9483), (11.54, 1.132, 1.008), (11.54, 1.132, 0.9965), (11.87, 0.9703, 1.02), (11.87, 0.9703, 1.016), (11.87, 0.9842, 1.016), (11.87, 0.9842, 1.02), (-9.967, -8.793, 0.9761), (-9.967, -8.793, 1.027), (-2.189, 1.655, 0.8571), (-2.189, 1.655, 1.09), (-1.46, 1.089, 0.9992), (-1.46, 1.089, 0.9479), (-9.806, -8.917, 1.007), (-9.806, -8.917, 0.9961), (-10.13, -9.076, 1.019), (-10.13, -9.076, 1.016), (-10.12, -9.085, 1.016), (-10.12, -9.085, 1.019)], [], [(3, 2, 17, 18), (11, 10, 25, 26), (4, 3, 18, 19), (12, 11, 26, 27), (5, 4, 19, 20), (13, 12, 27, 28), (6, 5, 20, 21), (14, 13, 28, 29), (7, 6, 21, 22), (0, 451, 15), (255, 14, 29), (8, 7, 22, 23), (1, 0, 15, 16), (9, 8, 23, 24), (2, 1, 16, 17), (10, 9, 24, 25), (24, 23, 38, 39), (17, 16, 31, 32), (25, 24, 39, 40), (18, 17, 32, 33), (26, 25, 40, 41), (19, 18, 33, 34), (27, 26, 41, 42), (20, 19, 34, 35), (28, 27, 42, 43), (21, 20, 35, 36), (29, 28, 43, 44), (22, 21, 36, 37), (15, 451, 30), (255, 29, 44), (23, 22, 37, 38), (16, 15, 30, 31), (43, 42, 57, 58), (36, 35, 50, 51), (44, 43, 58, 59), (37, 36, 51, 52), (30, 451, 45), (255, 44, 59), (38, 37, 52, 53), (31, 30, 45, 46), (39, 38, 53, 54), (32, 31, 46, 47), (40, 39, 54, 55), (33, 32, 47, 48), (41, 40, 55, 56), (34, 33, 48, 49), (42, 41, 56, 57), (35, 34, 49, 50), (55, 54, 69, 70), (48, 47, 62, 63), (56, 55, 70, 71), (49, 48, 63, 64), (57, 56, 71, 72), (50, 49, 64, 65), (58, 57, 72, 73), (51, 50, 65, 66), (59, 58, 73, 74), (52, 51, 66, 67), (45, 451, 60), (255, 59, 74), (53, 52, 67, 68), (46, 45, 60, 61), (54, 53, 68, 69), (47, 46, 61, 62), (74, 73, 88, 89), (67, 66, 81, 82), (60, 451, 75), (255, 74, 89), (68, 67, 82, 83), (61, 60, 75, 76), (69, 68, 83, 84), (62, 61, 76, 77), (70, 69, 84, 85), (63, 62, 77, 78), (71, 70, 85, 86), (64, 63, 78, 79), (72, 71, 86, 87), (65, 64, 79, 80), (73, 72, 87, 88), (66, 65, 80, 81), (78, 77, 92, 93), (86, 85, 100, 101), (79, 78, 93, 94), (87, 86, 101, 102), (80, 79, 94, 95), (88, 87, 102, 103), (81, 80, 95, 96), (89, 88, 103, 104), (82, 81, 96, 97), (75, 451, 90), (255, 89, 104), (83, 82, 97, 98), (76, 75, 90, 91), (84, 83, 98, 99), (77, 76, 91, 92), (85, 84, 99, 100), (97, 96, 111, 112), (90, 451, 105), (255, 104, 119), (98, 97, 112, 113), (91, 90, 105, 106), (99, 98, 113, 114), (92, 91, 106, 107), (100, 99, 114, 115), (93, 92, 107, 108), (101, 100, 115, 116), (94, 93, 108, 109), (102, 101, 116, 117), (95, 94, 109, 110), (103, 102, 117, 118), (96, 95, 110, 111), (104, 103, 118, 119), (116, 115, 130, 131), (109, 108, 123, 124), (117, 116, 131, 132), (110, 109, 124, 125), (118, 117, 132, 133), (111, 110, 125, 126), (119, 118, 133, 134), (112, 111, 126, 127), (105, 451, 120), (255, 119, 134), (113, 112, 127, 128), (106, 105, 120, 121), (114, 113, 128, 129), (107, 106, 121, 122), (115, 114, 129, 130), (108, 107, 122, 123), (120, 451, 135), (255, 134, 149), (128, 127, 142, 143), (121, 120, 135, 136), (129, 128, 143, 144), (122, 121, 136, 137), (130, 129, 144, 145), (123, 122, 137, 138), (131, 130, 145, 146), (124, 123, 138, 139), (132, 131, 146, 147), (125, 124, 139, 140), (133, 132, 147, 148), (126, 125, 140, 141), (134, 133, 148, 149), (127, 126, 141, 142), (139, 138, 153, 154), (147, 146, 161, 162), (140, 139, 154, 155), (148, 147, 162, 163), (141, 140, 155, 156), (149, 148, 163, 164), (142, 141, 156, 157), (135, 451, 150), (255, 149, 164), (143, 142, 157, 158), (136, 135, 150, 151), (144, 143, 158, 159), (137, 136, 151, 152), (145, 144, 159, 160), (138, 137, 152, 153), (146, 145, 160, 161), (158, 157, 172, 173), (151, 150, 165, 166), (159, 158, 173, 174), (152, 151, 166, 167), (160, 159, 174, 175), (153, 152, 167, 168), (161, 160, 175, 176), (154, 153, 168, 169), (162, 161, 176, 177), (155, 154, 169, 170), (163, 162, 177, 178), (156, 155, 170, 171), (164, 163, 178, 179), (157, 156, 171, 172), (150, 451, 165), (255, 164, 179), (177, 176, 191, 192), (170, 169, 184, 185), (178, 177, 192, 193), (171, 170, 185, 186), (179, 178, 193, 194), (172, 171, 186, 187), (165, 451, 180), (255, 179, 194), (173, 172, 187, 188), (166, 165, 180, 181), (174, 173, 188, 189), (167, 166, 181, 182), (175, 174, 189, 190), (168, 167, 182, 183), (176, 175, 190, 191), (169, 168, 183, 184), (189, 188, 203, 204), (182, 181, 196, 197), (190, 189, 204, 205), (183, 182, 197, 198), (191, 190, 205, 206), (184, 183, 198, 199), (192, 191, 206, 207), (185, 184, 199, 200), (193, 192, 207, 208), (186, 185, 200, 201), (194, 193, 208, 209), (187, 186, 201, 202), (180, 451, 195), (255, 194, 209), (188, 187, 202, 203), (181, 180, 195, 196), (208, 207, 222, 223), (201, 200, 215, 216), (209, 208, 223, 224), (202, 201, 216, 217), (195, 451, 210), (255, 209, 224), (203, 202, 217, 218), (196, 195, 210, 211), (204, 203, 218, 219), (197, 196, 211, 212), (205, 204, 219, 220), (198, 197, 212, 213), (206, 205, 220, 221), (199, 198, 213, 214), (207, 206, 221, 222), (200, 199, 214, 215), (212, 211, 226, 227), (220, 219, 234, 235), (213, 212, 227, 228), (221, 220, 235, 236), (214, 213, 228, 229), (222, 221, 236, 237), (215, 214, 229, 230), (223, 222, 237, 238), (216, 215, 230, 231), (224, 223, 238, 239), (217, 216, 231, 232), (210, 451, 225), (255, 224, 239), (218, 217, 232, 233), (211, 210, 225, 226), (219, 218, 233, 234), (231, 230, 245, 246), (239, 238, 253, 254), (232, 231, 246, 247), (225, 451, 240), (255, 239, 254), (233, 232, 247, 248), (226, 225, 240, 241), (234, 233, 248, 249), (227, 226, 241, 242), (235, 234, 249, 250), (228, 227, 242, 243), (236, 235, 250, 251), (229, 228, 243, 244), (237, 236, 251, 252), (230, 229, 244, 245), (238, 237, 252, 253), (250, 249, 265, 266), (243, 242, 258, 259), (251, 250, 266, 267), (244, 243, 259, 260), (252, 251, 267, 268), (245, 244, 260, 261), (253, 252, 268, 269), (246, 245, 261, 262), (254, 253, 269, 270), (247, 246, 262, 263), (240, 451, 256), (255, 254, 270), (248, 247, 263, 264), (241, 240, 256, 257), (249, 248, 264, 265), (242, 241, 257, 258), (270, 269, 284, 285), (263, 262, 277, 278), (256, 451, 271), (255, 270, 285), (264, 263, 278, 279), (257, 256, 271, 272), (265, 264, 279, 280), (258, 257, 272, 273), (266, 265, 280, 281), (259, 258, 273, 274), (267, 266, 281, 282), (260, 259, 274, 275), (268, 267, 282, 283), (261, 260, 275, 276), (269, 268, 283, 284), (262, 261, 276, 277), (274, 273, 288, 289), (282, 281, 296, 297), (275, 274, 289, 290), (283, 282, 297, 298), (276, 275, 290, 291), (284, 283, 298, 299), (277, 276, 291, 292), (285, 284, 299, 300), (278, 277, 292, 293), (271, 451, 286), (255, 285, 300), (279, 278, 293, 294), (272, 271, 286, 287), (280, 279, 294, 295), (273, 272, 287, 288), (281, 280, 295, 296), (293, 292, 307, 308), (286, 451, 301), (255, 300, 315), (294, 293, 308, 309), (287, 286, 301, 302), (295, 294, 309, 310), (288, 287, 302, 303), (296, 295, 310, 311), (289, 288, 303, 304), (297, 296, 311, 312), (290, 289, 304, 305), (298, 297, 312, 313), (291, 290, 305, 306), (299, 298, 313, 314), (292, 291, 306, 307), (300, 299, 314, 315), (312, 311, 326, 327), (305, 304, 319, 320), (313, 312, 327, 328), (306, 305, 320, 321), (314, 313, 328, 329), (307, 306, 321, 322), (315, 314, 329, 330), (308, 307, 322, 323), (301, 451, 316), (255, 315, 330), (309, 308, 323, 324), (302, 301, 316, 317), (310, 309, 324, 325), (303, 302, 317, 318), (311, 310, 325, 326), (304, 303, 318, 319), (255, 330, 345), (324, 323, 338, 339), (317, 316, 331, 332), (325, 324, 339, 340), (318, 317, 332, 333), (326, 325, 340, 341), (319, 318, 333, 334), (327, 326, 341, 342), (320, 319, 334, 335), (328, 327, 342, 343), (321, 320, 335, 336), (329, 328, 343, 344), (322, 321, 336, 337), (330, 329, 344, 345), (323, 322, 337, 338), (316, 451, 331), (343, 342, 357, 358), (336, 335, 350, 351), (344, 343, 358, 359), (337, 336, 351, 352), (345, 344, 359, 360), (338, 337, 352, 353), (331, 451, 346), (255, 345, 360), (339, 338, 353, 354), (332, 331, 346, 347), (340, 339, 354, 355), (333, 332, 347, 348), (341, 340, 355, 356), (334, 333, 348, 349), (342, 341, 356, 357), (335, 334, 349, 350), (347, 346, 361, 362), (355, 354, 369, 370), (348, 347, 362, 363), (356, 355, 370, 371), (349, 348, 363, 364), (357, 356, 371, 372), (350, 349, 364, 365), (358, 357, 372, 373), (351, 350, 365, 366), (359, 358, 373, 374), (352, 351, 366, 367), (360, 359, 374, 375), (353, 352, 367, 368), (346, 451, 361), (255, 360, 375), (354, 353, 368, 369), (366, 365, 380, 381), (374, 373, 388, 389), (367, 366, 381, 382), (375, 374, 389, 390), (368, 367, 382, 383), (361, 451, 376), (255, 375, 390), (369, 368, 383, 384), (362, 361, 376, 377), (370, 369, 384, 385), (363, 362, 377, 378), (371, 370, 385, 386), (364, 363, 378, 379), (372, 371, 386, 387), (365, 364, 379, 380), (373, 372, 387, 388), (385, 384, 399, 400), (378, 377, 392, 393), (386, 385, 400, 401), (379, 378, 393, 394), (387, 386, 401, 402), (380, 379, 394, 395), (388, 387, 402, 403), (381, 380, 395, 396), (389, 388, 403, 404), (382, 381, 396, 397), (390, 389, 404, 405), (383, 382, 397, 398), (376, 451, 391), (255, 390, 405), (384, 383, 398, 399), (377, 376, 391, 392), (404, 403, 418, 419), (397, 396, 411, 412), (405, 404, 419, 420), (398, 397, 412, 413), (391, 451, 406), (255, 405, 420), (399, 398, 413, 414), (392, 391, 406, 407), (400, 399, 414, 415), (393, 392, 407, 408), (401, 400, 415, 416), (394, 393, 408, 409), (402, 401, 416, 417), (395, 394, 409, 410), (403, 402, 417, 418), (396, 395, 410, 411), (408, 407, 422, 423), (416, 415, 430, 431), (409, 408, 423, 424), (417, 416, 431, 432), (410, 409, 424, 425), (418, 417, 432, 433), (411, 410, 425, 426), (419, 418, 433, 434), (412, 411, 426, 427), (420, 419, 434, 435), (413, 412, 427, 428), (406, 451, 421), (255, 420, 435), (414, 413, 428, 429), (407, 406, 421, 422), (415, 414, 429, 430), (427, 426, 441, 442), (435, 434, 449, 450), (428, 427, 442, 443), (421, 451, 436), (255, 435, 450), (429, 428, 443, 444), (422, 421, 436, 437), (430, 429, 444, 445), (423, 422, 437, 438), (431, 430, 445, 446), (424, 423, 438, 439), (432, 431, 446, 447), (425, 424, 439, 440), (433, 432, 447, 448), (426, 425, 440, 441), (434, 433, 448, 449), (446, 445, 461, 462), (439, 438, 454, 455), (447, 446, 462, 463), (440, 439, 455, 456), (448, 447, 463, 464), (441, 440, 456, 457), (449, 448, 464, 465), (442, 441, 457, 458), (450, 449, 465, 466), (443, 442, 458, 459), (436, 451, 452), (255, 450, 466), (444, 443, 459, 460), (437, 436, 452, 453), (445, 444, 460, 461), (438, 437, 453, 454), (466, 465, 480, 481), (459, 458, 473, 474), (452, 451, 467), (255, 466, 481), (460, 459, 474, 475), (453, 452, 467, 468), (461, 460, 475, 476), (454, 453, 468, 469), (462, 461, 476, 477), (455, 454, 469, 470), (463, 462, 477, 478), (456, 455, 470, 471), (464, 463, 478, 479), (457, 456, 471, 472), (465, 464, 479, 480), (458, 457, 472, 473), (478, 477, 10, 11), (471, 470, 3, 4), (479, 478, 11, 12), (472, 471, 4, 5), (480, 479, 12, 13), (473, 472, 5, 6), (481, 480, 13, 14), (474, 473, 6, 7), (467, 451, 0), (255, 481, 14), (475, 474, 7, 8), (468, 467, 0, 1), (476, 475, 8, 9), (469, 468, 1, 2), (477, 476, 9, 10), (470, 469, 2, 3), (489, 488, 493, 492), (485, 484, 482, 483), (486, 485, 483, 488), (484, 487, 489, 482), (487, 486, 488, 489), (490, 491, 492, 493), (483, 482, 491, 490), (488, 483, 490, 493), (482, 489, 492, 491), (484, 485, 486, 487), (501, 500, 505, 504), (497, 496, 494, 495), (498, 497, 495, 500), (496, 499, 501, 494), (499, 498, 500, 501), (502, 503, 504, 505), (495, 494, 503, 502), (500, 495, 502, 505), (494, 501, 504, 503), (496, 497, 498, 499), (513, 512, 517, 516), (509, 508, 506, 507), (510, 509, 507, 512), (508, 511, 513, 506), (511, 510, 512, 513), (514, 515, 516, 517), (507, 506, 515, 514), (512, 507, 514, 517), (506, 513, 516, 515), (508, 509, 510, 511)])
me_cube_001.use_remesh_preserve_volume = False
me_cube_001.use_remesh_preserve_attributes = False
me_cube_001.use_mirror_vertex_groups = False
me_cube_001.update()
me_sphere = bpy.data.meshes.new('Sphere')
me_sphere.from_pydata([(-0.1607, 0.6261, -1.568), (-0.1216, 0.6261, -1.557), (-0.08567, 0.6261, -1.537), (-0.05415, 0.6261, -1.511), (-0.02828, 0.6261, -1.48), (-0.009056, 0.6261, -1.444), (0.002782, 0.6261, -1.405), (0.006779, 0.6261, -1.364), (0.002782, 0.6261, -1.324), (-0.009056, 0.6261, -1.285), (-0.02828, 0.6261, -1.249), (-0.05415, 0.6261, -1.217), (-0.08567, 0.6261, -1.191), (-0.1216, 0.6261, -1.172), (-0.1607, 0.6261, -1.16), (-0.1614, 0.6181, -1.568), (-0.1232, 0.6105, -1.557), (-0.08789, 0.6035, -1.537), (-0.05698, 0.5974, -1.511), (-0.0316, 0.5923, -1.48), (-0.01275, 0.5886, -1.444), (-0.001139, 0.5862, -1.405), (0.002782, 0.5855, -1.364), (-0.001138, 0.5862, -1.324), (-0.01275, 0.5886, -1.285), (-0.0316, 0.5923, -1.249), (-0.05698, 0.5974, -1.217), (-0.08789, 0.6035, -1.191), (-0.1232, 0.6105, -1.172), (-0.1614, 0.6181, -1.16), (-0.1638, 0.6105, -1.568), (-0.1277, 0.5956, -1.557), (-0.09447, 0.5818, -1.537), (-0.06535, 0.5698, -1.511), (-0.04145, 0.5599, -1.48), (-0.02369, 0.5525, -1.444), (-0.01275, 0.548, -1.405), (-0.009056, 0.5464, -1.364), (-0.01275, 0.548, -1.324), (-0.02369, 0.5525, -1.285), (-0.04145, 0.5599, -1.249), (-0.06535, 0.5698, -1.217), (-0.09447, 0.5818, -1.191), (-0.1277, 0.5956, -1.172), (-0.1638, 0.6105, -1.16), (-0.1675, 0.6035, -1.568), (-0.1351, 0.5818, -1.557), (-0.1052, 0.5618, -1.537), (-0.07894, 0.5443, -1.511), (-0.05743, 0.53, -1.48), (-0.04145, 0.5193, -1.444), (-0.0316, 0.5127, -1.405), (-0.02828, 0.5105, -1.364), (-0.0316, 0.5127, -1.324), (-0.04145, 0.5193, -1.285), (-0.05743, 0.53, -1.249), (-0.07894, 0.5443, -1.217), (-0.1052, 0.5618, -1.191), (-0.1351, 0.5818, -1.172), (-0.1675, 0.6035, -1.16), (-0.1726, 0.5974, -1.568), (-0.145, 0.5698, -1.557), (-0.1195, 0.5443, -1.537), (-0.09723, 0.522, -1.511), (-0.07894, 0.5037, -1.48), (-0.06535, 0.4902, -1.444), (-0.05698, 0.4818, -1.405), (-0.05415, 0.479, -1.364), (-0.05698, 0.4818, -1.324), (-0.06535, 0.4902, -1.285), (-0.07894, 0.5037, -1.249), (-0.09723, 0.522, -1.217), (-0.1195, 0.5443, -1.191), (-0.145, 0.5698, -1.172), (-0.1726, 0.5974, -1.16), (-0.1787, 0.5923, -1.568), (-0.157, 0.5599, -1.557), (-0.137, 0.53, -1.537), (-0.1195, 0.5037, -1.511), (-0.1052, 0.4822, -1.48), (-0.09447, 0.4663, -1.444), (-0.0879, 0.4564, -1.405), (-0.08567, 0.4531, -1.364), (-0.0879, 0.4564, -1.324), (-0.09447, 0.4663, -1.285), (-0.1052, 0.4822, -1.249), (-0.1195, 0.5037, -1.217), (-0.137, 0.53, -1.191), (-0.157, 0.5599, -1.172), (-0.1787, 0.5923, -1.16), (-0.1857, 0.5886, -1.568), (-0.1708, 0.5525, -1.557), (-0.157, 0.5193, -1.537), (-0.145, 0.4902, -1.511), (-0.1351, 0.4663, -1.48), (-0.1277, 0.4485, -1.444), (-0.1232, 0.4376, -1.405), (-0.1216, 0.4339, -1.364), (-0.1232, 0.4376, -1.324), (-0.1277, 0.4485, -1.285), (-0.1351, 0.4663, -1.249), (-0.145, 0.4902, -1.217), (-0.157, 0.5193, -1.191), (-0.1708, 0.5525, -1.172), (-0.1857, 0.5886, -1.16), (-0.1933, 0.5862, -1.568), (-0.1857, 0.548, -1.557), (-0.1787, 0.5127, -1.537), (-0.1726, 0.4818, -1.511), (-0.1675, 0.4564, -1.48), (-0.1638, 0.4376, -1.444), (-0.1614, 0.4259, -1.405), (-0.1607, 0.422, -1.364), (-0.1614, 0.4259, -1.324), (-0.1638, 0.4376, -1.285), (-0.1675, 0.4564, -1.249), (-0.1726, 0.4818, -1.217), (-0.1787, 0.5127, -1.191), (-0.1857, 0.548, -1.172), (-0.1933, 0.5862, -1.16), (-0.2012, 0.5855, -1.568), (-0.2012, 0.5464, -1.557), (-0.2012, 0.5105, -1.537), (-0.2012, 0.479, -1.511), (-0.2012, 0.4531, -1.48), (-0.2012, 0.4339, -1.444), (-0.2012, 0.422, -1.405), (-0.2012, 0.418, -1.364), (-0.2012, 0.422, -1.324), (-0.2012, 0.4339, -1.285), (-0.2012, 0.4531, -1.249), (-0.2012, 0.479, -1.217), (-0.2012, 0.5105, -1.191), (-0.2012, 0.5464, -1.172), (-0.2012, 0.5855, -1.16), (-0.2092, 0.5862, -1.568), (-0.2168, 0.548, -1.557), (-0.2238, 0.5127, -1.537), (-0.2299, 0.4818, -1.511), (-0.235, 0.4564, -1.48), (-0.2387, 0.4376, -1.444), (-0.2411, 0.4259, -1.405), (-0.2418, 0.422, -1.364), (-0.2411, 0.4259, -1.324), (-0.2387, 0.4376, -1.285), (-0.235, 0.4564, -1.249), (-0.2299, 0.4818, -1.217), (-0.2238, 0.5127, -1.191), (-0.2168, 0.548, -1.172), (-0.2092, 0.5862, -1.16), (-0.2168, 0.5886, -1.568), (-0.2317, 0.5525, -1.557), (-0.2455, 0.5193, -1.537), (-0.2575, 0.4902, -1.511), (-0.2674, 0.4663, -1.48), (-0.2748, 0.4485, -1.444), (-0.2793, 0.4376, -1.405), (-0.2809, 0.4339, -1.364), (-0.2793, 0.4376, -1.324), (-0.2748, 0.4485, -1.285), (-0.2674, 0.4663, -1.249), (-0.2575, 0.4902, -1.217), (-0.2455, 0.5193, -1.191), (-0.2317, 0.5525, -1.172), (-0.2168, 0.5886, -1.16), (-0.2238, 0.5923, -1.568), (-0.2455, 0.5599, -1.557), (-0.2655, 0.53, -1.537), (-0.283, 0.5037, -1.511), (-0.2973, 0.4822, -1.48), (-0.308, 0.4663, -1.444), (-0.3146, 0.4564, -1.405), (-0.3168, 0.4531, -1.364), (-0.3146, 0.4564, -1.324), (-0.308, 0.4663, -1.285), (-0.2973, 0.4822, -1.249), (-0.283, 0.5037, -1.217), (-0.2655, 0.53, -1.191), (-0.2455, 0.5599, -1.172), (-0.2238, 0.5923, -1.16), (-0.2299, 0.5974, -1.568), (-0.2575, 0.5698, -1.557), (-0.283, 0.5443, -1.537), (-0.3053, 0.522, -1.511), (-0.3236, 0.5037, -1.48), (-0.3371, 0.4902, -1.444), (-0.3455, 0.4818, -1.405), (-0.3483, 0.479, -1.364), (-0.3455, 0.4818, -1.324), (-0.3371, 0.4902, -1.285), (-0.3236, 0.5037, -1.249), (-0.3053, 0.522, -1.217), (-0.283, 0.5443, -1.191), (-0.2575, 0.5698, -1.172), (-0.2299, 0.5974, -1.16), (-0.235, 0.6035, -1.568), (-0.2674, 0.5818, -1.557), (-0.2973, 0.5618, -1.537), (-0.3236, 0.5443, -1.511), (-0.3451, 0.53, -1.48), (-0.361, 0.5193, -1.444), (-0.3709, 0.5127, -1.405), (-0.3742, 0.5105, -1.364), (-0.3709, 0.5127, -1.324), (-0.361, 0.5193, -1.285), (-0.3451, 0.53, -1.249), (-0.3236, 0.5443, -1.217), (-0.2973, 0.5618, -1.191), (-0.2674, 0.5818, -1.172), (-0.235, 0.6035, -1.16), (-0.2387, 0.6105, -1.568), (-0.2748, 0.5956, -1.557), (-0.308, 0.5818, -1.537), (-0.3371, 0.5698, -1.511), (-0.361, 0.5599, -1.48), (-0.3788, 0.5525, -1.444), (-0.3897, 0.548, -1.405), (-0.3934, 0.5464, -1.364), (-0.3897, 0.548, -1.324), (-0.3788, 0.5525, -1.285), (-0.361, 0.5599, -1.249), (-0.3371, 0.5698, -1.217), (-0.308, 0.5818, -1.191), (-0.2748, 0.5956, -1.172), (-0.2387, 0.6105, -1.16), (-0.2411, 0.6181, -1.568), (-0.2793, 0.6105, -1.557), (-0.3146, 0.6035, -1.537), (-0.3455, 0.5974, -1.511), (-0.3709, 0.5923, -1.48), (-0.3897, 0.5886, -1.444), (-0.4014, 0.5862, -1.405), (-0.4053, 0.5855, -1.364), (-0.4014, 0.5862, -1.324), (-0.3897, 0.5886, -1.285), (-0.3709, 0.5923, -1.249), (-0.3455, 0.5974, -1.217), (-0.3146, 0.6035, -1.191), (-0.2793, 0.6105, -1.172), (-0.2411, 0.6181, -1.16), (-0.2418, 0.6261, -1.568), (-0.2809, 0.6261, -1.557), (-0.3168, 0.6261, -1.537), (-0.3483, 0.6261, -1.511), (-0.3742, 0.6261, -1.48), (-0.3934, 0.6261, -1.444), (-0.4053, 0.6261, -1.405), (-0.4093, 0.6261, -1.364), (-0.4053, 0.6261, -1.324), (-0.3934, 0.6261, -1.285), (-0.3742, 0.6261, -1.249), (-0.3483, 0.6261, -1.217), (-0.3168, 0.6261, -1.191), (-0.2809, 0.6261, -1.172), (-0.2418, 0.6261, -1.16), (-0.2012, 0.6261, -1.156), (-0.2411, 0.634, -1.568), (-0.2793, 0.6416, -1.557), (-0.3146, 0.6486, -1.537), (-0.3455, 0.6548, -1.511), (-0.3709, 0.6598, -1.48), (-0.3897, 0.6635, -1.444), (-0.4014, 0.6659, -1.405), (-0.4053, 0.6666, -1.364), (-0.4014, 0.6659, -1.324), (-0.3897, 0.6635, -1.285), (-0.3709, 0.6598, -1.249), (-0.3455, 0.6548, -1.217), (-0.3146, 0.6486, -1.191), (-0.2793, 0.6416, -1.172), (-0.2411, 0.634, -1.16), (-0.2387, 0.6416, -1.568), (-0.2748, 0.6565, -1.557), (-0.308, 0.6703, -1.537), (-0.3371, 0.6823, -1.511), (-0.361, 0.6922, -1.48), (-0.3788, 0.6996, -1.444), (-0.3897, 0.7041, -1.405), (-0.3934, 0.7057, -1.364), (-0.3897, 0.7041, -1.324), (-0.3788, 0.6996, -1.285), (-0.361, 0.6922, -1.249), (-0.3371, 0.6823, -1.217), (-0.308, 0.6703, -1.191), (-0.2748, 0.6565, -1.172), (-0.2387, 0.6416, -1.16), (-0.235, 0.6486, -1.568), (-0.2674, 0.6703, -1.557), (-0.2973, 0.6903, -1.537), (-0.3236, 0.7078, -1.511), (-0.3451, 0.7221, -1.48), (-0.361, 0.7328, -1.444), (-0.3709, 0.7394, -1.405), (-0.3742, 0.7416, -1.364), (-0.3709, 0.7394, -1.324), (-0.361, 0.7328, -1.285), (-0.3451, 0.7221, -1.249), (-0.3236, 0.7078, -1.217), (-0.2973, 0.6903, -1.191), (-0.2674, 0.6703, -1.172), (-0.235, 0.6486, -1.16), (-0.2299, 0.6548, -1.568), (-0.2575, 0.6823, -1.557), (-0.283, 0.7078, -1.537), (-0.3053, 0.7301, -1.511), (-0.3236, 0.7484, -1.48), (-0.3371, 0.762, -1.444), (-0.3455, 0.7703, -1.405), (-0.3483, 0.7732, -1.364), (-0.3455, 0.7703, -1.324), (-0.3371, 0.762, -1.285), (-0.3236, 0.7484, -1.249), (-0.3053, 0.7301, -1.217), (-0.283, 0.7078, -1.191), (-0.2575, 0.6823, -1.172), (-0.2299, 0.6548, -1.16), (-0.2238, 0.6598, -1.568), (-0.2455, 0.6922, -1.557), (-0.2655, 0.7221, -1.537), (-0.283, 0.7484, -1.511), (-0.2973, 0.7699, -1.48), (-0.308, 0.7859, -1.444), (-0.3146, 0.7957, -1.405), (-0.3168, 0.799, -1.364), (-0.3146, 0.7957, -1.324), (-0.308, 0.7859, -1.285), (-0.2973, 0.7699, -1.249), (-0.283, 0.7484, -1.217), (-0.2655, 0.7221, -1.191), (-0.2455, 0.6922, -1.172), (-0.2238, 0.6598, -1.16), (-0.2168, 0.6635, -1.568), (-0.2317, 0.6996, -1.557), (-0.2455, 0.7328, -1.537), (-0.2575, 0.762, -1.511), (-0.2674, 0.7859, -1.48), (-0.2748, 0.8036, -1.444), (-0.2793, 0.8146, -1.405), (-0.2809, 0.8182, -1.364), (-0.2793, 0.8146, -1.324), (-0.2748, 0.8036, -1.285), (-0.2674, 0.7859, -1.249), (-0.2575, 0.762, -1.217), (-0.2455, 0.7328, -1.191), (-0.2317, 0.6996, -1.172), (-0.2168, 0.6635, -1.16), (-0.2092, 0.6659, -1.568), (-0.2168, 0.7041, -1.557), (-0.2238, 0.7394, -1.537), (-0.2299, 0.7703, -1.511), (-0.235, 0.7957, -1.48), (-0.2387, 0.8146, -1.444), (-0.2411, 0.8262, -1.405), (-0.2418, 0.8301, -1.364), (-0.2411, 0.8262, -1.324), (-0.2387, 0.8146, -1.285), (-0.235, 0.7957, -1.249), (-0.2299, 0.7703, -1.217), (-0.2238, 0.7394, -1.191), (-0.2168, 0.7041, -1.172), (-0.2092, 0.6659, -1.16), (-0.2012, 0.6666, -1.568), (-0.2012, 0.7057, -1.557), (-0.2012, 0.7416, -1.537), (-0.2012, 0.7732, -1.511), (-0.2012, 0.799, -1.48), (-0.2012, 0.8182, -1.444), (-0.2012, 0.8301, -1.405), (-0.2012, 0.8341, -1.364), (-0.2012, 0.8301, -1.324), (-0.2012, 0.8182, -1.285), (-0.2012, 0.799, -1.249), (-0.2012, 0.7732, -1.217), (-0.2012, 0.7416, -1.191), (-0.2012, 0.7057, -1.172), (-0.2012, 0.6666, -1.16), (-0.1933, 0.6659, -1.568), (-0.1857, 0.7041, -1.557), (-0.1787, 0.7394, -1.537), (-0.1726, 0.7703, -1.511), (-0.1675, 0.7957, -1.48), (-0.1638, 0.8146, -1.444), (-0.1614, 0.8262, -1.405), (-0.1607, 0.8301, -1.364), (-0.1614, 0.8262, -1.324), (-0.1638, 0.8146, -1.285), (-0.1675, 0.7957, -1.249), (-0.1726, 0.7703, -1.217), (-0.1787, 0.7394, -1.191), (-0.1857, 0.7041, -1.172), (-0.1933, 0.6659, -1.16), (-0.1857, 0.6635, -1.568), (-0.1708, 0.6996, -1.557), (-0.157, 0.7328, -1.537), (-0.145, 0.762, -1.511), (-0.1351, 0.7859, -1.48), (-0.1277, 0.8036, -1.444), (-0.1232, 0.8146, -1.405), (-0.1216, 0.8182, -1.364), (-0.1232, 0.8146, -1.324), (-0.1277, 0.8036, -1.285), (-0.1351, 0.7859, -1.249), (-0.145, 0.762, -1.217), (-0.157, 0.7328, -1.191), (-0.1708, 0.6996, -1.172), (-0.1857, 0.6635, -1.16), (-0.1787, 0.6598, -1.568), (-0.157, 0.6922, -1.557), (-0.137, 0.7221, -1.537), (-0.1195, 0.7484, -1.511), (-0.1052, 0.7699, -1.48), (-0.09447, 0.7859, -1.444), (-0.0879, 0.7957, -1.405), (-0.08567, 0.799, -1.364), (-0.0879, 0.7957, -1.324), (-0.09447, 0.7859, -1.285), (-0.1052, 0.7699, -1.249), (-0.1195, 0.7484, -1.217), (-0.137, 0.7221, -1.191), (-0.157, 0.6922, -1.172), (-0.1787, 0.6598, -1.16), (-0.1726, 0.6548, -1.568), (-0.145, 0.6823, -1.557), (-0.1195, 0.7078, -1.537), (-0.09723, 0.7301, -1.511), (-0.07894, 0.7484, -1.48), (-0.06535, 0.762, -1.444), (-0.05698, 0.7703, -1.405), (-0.05415, 0.7732, -1.364), (-0.05698, 0.7703, -1.324), (-0.06535, 0.762, -1.285), (-0.07894, 0.7484, -1.249), (-0.09723, 0.7301, -1.217), (-0.1195, 0.7078, -1.191), (-0.145, 0.6823, -1.172), (-0.1726, 0.6548, -1.16), (-0.1675, 0.6486, -1.568), (-0.1351, 0.6703, -1.557), (-0.1052, 0.6903, -1.537), (-0.07894, 0.7078, -1.511), (-0.05743, 0.7221, -1.48), (-0.04145, 0.7328, -1.444), (-0.0316, 0.7394, -1.405), (-0.02828, 0.7416, -1.364), (-0.0316, 0.7394, -1.324), (-0.04145, 0.7328, -1.285), (-0.05743, 0.7221, -1.249), (-0.07894, 0.7078, -1.217), (-0.1052, 0.6903, -1.191), (-0.1351, 0.6703, -1.172), (-0.1675, 0.6486, -1.16), (-0.2012, 0.6261, -1.572), (-0.1638, 0.6416, -1.568), (-0.1277, 0.6565, -1.557), (-0.09447, 0.6703, -1.537), (-0.06535, 0.6823, -1.511), (-0.04145, 0.6922, -1.48), (-0.02369, 0.6996, -1.444), (-0.01275, 0.7041, -1.405), (-0.009056, 0.7057, -1.364), (-0.01275, 0.7041, -1.324), (-0.02369, 0.6996, -1.285), (-0.04145, 0.6922, -1.249), (-0.06535, 0.6823, -1.217), (-0.09447, 0.6703, -1.191), (-0.1277, 0.6565, -1.172), (-0.1638, 0.6416, -1.16), (-0.1614, 0.634, -1.568), (-0.1232, 0.6416, -1.557), (-0.0879, 0.6486, -1.537), (-0.05698, 0.6548, -1.511), (-0.0316, 0.6598, -1.48), (-0.01275, 0.6635, -1.444), (-0.001139, 0.6659, -1.405), (0.002782, 0.6666, -1.364), (-0.001139, 0.6659, -1.324), (-0.01275, 0.6635, -1.285), (-0.0316, 0.6598, -1.249), (-0.05698, 0.6548, -1.217), (-0.0879, 0.6486, -1.191), (-0.1232, 0.6416, -1.172), (-0.1614, 0.634, -1.16), (-1.523, 3.413, -1.361), (-1.523, 3.413, -1.348), (-0.09235, 0.6206, -1.389), (-0.09235, 0.6206, -1.333), (-0.2921, 0.5233, -1.355), (-0.2921, 0.5233, -1.367), (-1.567, 3.391, -1.353), (-1.567, 3.391, -1.356), (-1.566, 3.479, -1.35), (-1.566, 3.479, -1.351), (-1.569, 3.478, -1.351), (-1.569, 3.478, -1.35)], [], [(3, 2, 17, 18), (11, 10, 25, 26), (4, 3, 18, 19), (12, 11, 26, 27), (5, 4, 19, 20), (13, 12, 27, 28), (6, 5, 20, 21), (14, 13, 28, 29), (7, 6, 21, 22), (0, 451, 15), (255, 14, 29), (8, 7, 22, 23), (1, 0, 15, 16), (9, 8, 23, 24), (2, 1, 16, 17), (10, 9, 24, 25), (24, 23, 38, 39), (17, 16, 31, 32), (25, 24, 39, 40), (18, 17, 32, 33), (26, 25, 40, 41), (19, 18, 33, 34), (27, 26, 41, 42), (20, 19, 34, 35), (28, 27, 42, 43), (21, 20, 35, 36), (29, 28, 43, 44), (22, 21, 36, 37), (15, 451, 30), (255, 29, 44), (23, 22, 37, 38), (16, 15, 30, 31), (43, 42, 57, 58), (36, 35, 50, 51), (44, 43, 58, 59), (37, 36, 51, 52), (30, 451, 45), (255, 44, 59), (38, 37, 52, 53), (31, 30, 45, 46), (39, 38, 53, 54), (32, 31, 46, 47), (40, 39, 54, 55), (33, 32, 47, 48), (41, 40, 55, 56), (34, 33, 48, 49), (42, 41, 56, 57), (35, 34, 49, 50), (55, 54, 69, 70), (48, 47, 62, 63), (56, 55, 70, 71), (49, 48, 63, 64), (57, 56, 71, 72), (50, 49, 64, 65), (58, 57, 72, 73), (51, 50, 65, 66), (59, 58, 73, 74), (52, 51, 66, 67), (45, 451, 60), (255, 59, 74), (53, 52, 67, 68), (46, 45, 60, 61), (54, 53, 68, 69), (47, 46, 61, 62), (74, 73, 88, 89), (67, 66, 81, 82), (60, 451, 75), (255, 74, 89), (68, 67, 82, 83), (61, 60, 75, 76), (69, 68, 83, 84), (62, 61, 76, 77), (70, 69, 84, 85), (63, 62, 77, 78), (71, 70, 85, 86), (64, 63, 78, 79), (72, 71, 86, 87), (65, 64, 79, 80), (73, 72, 87, 88), (66, 65, 80, 81), (78, 77, 92, 93), (86, 85, 100, 101), (79, 78, 93, 94), (87, 86, 101, 102), (80, 79, 94, 95), (88, 87, 102, 103), (81, 80, 95, 96), (89, 88, 103, 104), (82, 81, 96, 97), (75, 451, 90), (255, 89, 104), (83, 82, 97, 98), (76, 75, 90, 91), (84, 83, 98, 99), (77, 76, 91, 92), (85, 84, 99, 100), (97, 96, 111, 112), (90, 451, 105), (255, 104, 119), (98, 97, 112, 113), (91, 90, 105, 106), (99, 98, 113, 114), (92, 91, 106, 107), (100, 99, 114, 115), (93, 92, 107, 108), (101, 100, 115, 116), (94, 93, 108, 109), (102, 101, 116, 117), (95, 94, 109, 110), (103, 102, 117, 118), (96, 95, 110, 111), (104, 103, 118, 119), (116, 115, 130, 131), (109, 108, 123, 124), (117, 116, 131, 132), (110, 109, 124, 125), (118, 117, 132, 133), (111, 110, 125, 126), (119, 118, 133, 134), (112, 111, 126, 127), (105, 451, 120), (255, 119, 134), (113, 112, 127, 128), (106, 105, 120, 121), (114, 113, 128, 129), (107, 106, 121, 122), (115, 114, 129, 130), (108, 107, 122, 123), (120, 451, 135), (255, 134, 149), (128, 127, 142, 143), (121, 120, 135, 136), (129, 128, 143, 144), (122, 121, 136, 137), (130, 129, 144, 145), (123, 122, 137, 138), (131, 130, 145, 146), (124, 123, 138, 139), (132, 131, 146, 147), (125, 124, 139, 140), (133, 132, 147, 148), (126, 125, 140, 141), (134, 133, 148, 149), (127, 126, 141, 142), (139, 138, 153, 154), (147, 146, 161, 162), (140, 139, 154, 155), (148, 147, 162, 163), (141, 140, 155, 156), (149, 148, 163, 164), (142, 141, 156, 157), (135, 451, 150), (255, 149, 164), (143, 142, 157, 158), (136, 135, 150, 151), (144, 143, 158, 159), (137, 136, 151, 152), (145, 144, 159, 160), (138, 137, 152, 153), (146, 145, 160, 161), (158, 157, 172, 173), (151, 150, 165, 166), (159, 158, 173, 174), (152, 151, 166, 167), (160, 159, 174, 175), (153, 152, 167, 168), (161, 160, 175, 176), (154, 153, 168, 169), (162, 161, 176, 177), (155, 154, 169, 170), (163, 162, 177, 178), (156, 155, 170, 171), (164, 163, 178, 179), (157, 156, 171, 172), (150, 451, 165), (255, 164, 179), (177, 176, 191, 192), (170, 169, 184, 185), (178, 177, 192, 193), (171, 170, 185, 186), (179, 178, 193, 194), (172, 171, 186, 187), (165, 451, 180), (255, 179, 194), (173, 172, 187, 188), (166, 165, 180, 181), (174, 173, 188, 189), (167, 166, 181, 182), (175, 174, 189, 190), (168, 167, 182, 183), (176, 175, 190, 191), (169, 168, 183, 184), (189, 188, 203, 204), (182, 181, 196, 197), (190, 189, 204, 205), (183, 182, 197, 198), (191, 190, 205, 206), (184, 183, 198, 199), (192, 191, 206, 207), (185, 184, 199, 200), (193, 192, 207, 208), (186, 185, 200, 201), (194, 193, 208, 209), (187, 186, 201, 202), (180, 451, 195), (255, 194, 209), (188, 187, 202, 203), (181, 180, 195, 196), (208, 207, 222, 223), (201, 200, 215, 216), (209, 208, 223, 224), (202, 201, 216, 217), (195, 451, 210), (255, 209, 224), (203, 202, 217, 218), (196, 195, 210, 211), (204, 203, 218, 219), (197, 196, 211, 212), (205, 204, 219, 220), (198, 197, 212, 213), (206, 205, 220, 221), (199, 198, 213, 214), (207, 206, 221, 222), (200, 199, 214, 215), (212, 211, 226, 227), (220, 219, 234, 235), (213, 212, 227, 228), (221, 220, 235, 236), (214, 213, 228, 229), (222, 221, 236, 237), (215, 214, 229, 230), (223, 222, 237, 238), (216, 215, 230, 231), (224, 223, 238, 239), (217, 216, 231, 232), (210, 451, 225), (255, 224, 239), (218, 217, 232, 233), (211, 210, 225, 226), (219, 218, 233, 234), (231, 230, 245, 246), (239, 238, 253, 254), (232, 231, 246, 247), (225, 451, 240), (255, 239, 254), (233, 232, 247, 248), (226, 225, 240, 241), (234, 233, 248, 249), (227, 226, 241, 242), (235, 234, 249, 250), (228, 227, 242, 243), (236, 235, 250, 251), (229, 228, 243, 244), (237, 236, 251, 252), (230, 229, 244, 245), (238, 237, 252, 253), (250, 249, 265, 266), (243, 242, 258, 259), (251, 250, 266, 267), (244, 243, 259, 260), (252, 251, 267, 268), (245, 244, 260, 261), (253, 252, 268, 269), (246, 245, 261, 262), (254, 253, 269, 270), (247, 246, 262, 263), (240, 451, 256), (255, 254, 270), (248, 247, 263, 264), (241, 240, 256, 257), (249, 248, 264, 265), (242, 241, 257, 258), (270, 269, 284, 285), (263, 262, 277, 278), (256, 451, 271), (255, 270, 285), (264, 263, 278, 279), (257, 256, 271, 272), (265, 264, 279, 280), (258, 257, 272, 273), (266, 265, 280, 281), (259, 258, 273, 274), (267, 266, 281, 282), (260, 259, 274, 275), (268, 267, 282, 283), (261, 260, 275, 276), (269, 268, 283, 284), (262, 261, 276, 277), (274, 273, 288, 289), (282, 281, 296, 297), (275, 274, 289, 290), (283, 282, 297, 298), (276, 275, 290, 291), (284, 283, 298, 299), (277, 276, 291, 292), (285, 284, 299, 300), (278, 277, 292, 293), (271, 451, 286), (255, 285, 300), (279, 278, 293, 294), (272, 271, 286, 287), (280, 279, 294, 295), (273, 272, 287, 288), (281, 280, 295, 296), (293, 292, 307, 308), (286, 451, 301), (255, 300, 315), (294, 293, 308, 309), (287, 286, 301, 302), (295, 294, 309, 310), (288, 287, 302, 303), (296, 295, 310, 311), (289, 288, 303, 304), (297, 296, 311, 312), (290, 289, 304, 305), (298, 297, 312, 313), (291, 290, 305, 306), (299, 298, 313, 314), (292, 291, 306, 307), (300, 299, 314, 315), (312, 311, 326, 327), (305, 304, 319, 320), (313, 312, 327, 328), (306, 305, 320, 321), (314, 313, 328, 329), (307, 306, 321, 322), (315, 314, 329, 330), (308, 307, 322, 323), (301, 451, 316), (255, 315, 330), (309, 308, 323, 324), (302, 301, 316, 317), (310, 309, 324, 325), (303, 302, 317, 318), (311, 310, 325, 326), (304, 303, 318, 319), (255, 330, 345), (324, 323, 338, 339), (317, 316, 331, 332), (325, 324, 339, 340), (318, 317, 332, 333), (326, 325, 340, 341), (319, 318, 333, 334), (327, 326, 341, 342), (320, 319, 334, 335), (328, 327, 342, 343), (321, 320, 335, 336), (329, 328, 343, 344), (322, 321, 336, 337), (330, 329, 344, 345), (323, 322, 337, 338), (316, 451, 331), (343, 342, 357, 358), (336, 335, 350, 351), (344, 343, 358, 359), (337, 336, 351, 352), (345, 344, 359, 360), (338, 337, 352, 353), (331, 451, 346), (255, 345, 360), (339, 338, 353, 354), (332, 331, 346, 347), (340, 339, 354, 355), (333, 332, 347, 348), (341, 340, 355, 356), (334, 333, 348, 349), (342, 341, 356, 357), (335, 334, 349, 350), (347, 346, 361, 362), (355, 354, 369, 370), (348, 347, 362, 363), (356, 355, 370, 371), (349, 348, 363, 364), (357, 356, 371, 372), (350, 349, 364, 365), (358, 357, 372, 373), (351, 350, 365, 366), (359, 358, 373, 374), (352, 351, 366, 367), (360, 359, 374, 375), (353, 352, 367, 368), (346, 451, 361), (255, 360, 375), (354, 353, 368, 369), (366, 365, 380, 381), (374, 373, 388, 389), (367, 366, 381, 382), (375, 374, 389, 390), (368, 367, 382, 383), (361, 451, 376), (255, 375, 390), (369, 368, 383, 384), (362, 361, 376, 377), (370, 369, 384, 385), (363, 362, 377, 378), (371, 370, 385, 386), (364, 363, 378, 379), (372, 371, 386, 387), (365, 364, 379, 380), (373, 372, 387, 388), (385, 384, 399, 400), (378, 377, 392, 393), (386, 385, 400, 401), (379, 378, 393, 394), (387, 386, 401, 402), (380, 379, 394, 395), (388, 387, 402, 403), (381, 380, 395, 396), (389, 388, 403, 404), (382, 381, 396, 397), (390, 389, 404, 405), (383, 382, 397, 398), (376, 451, 391), (255, 390, 405), (384, 383, 398, 399), (377, 376, 391, 392), (404, 403, 418, 419), (397, 396, 411, 412), (405, 404, 419, 420), (398, 397, 412, 413), (391, 451, 406), (255, 405, 420), (399, 398, 413, 414), (392, 391, 406, 407), (400, 399, 414, 415), (393, 392, 407, 408), (401, 400, 415, 416), (394, 393, 408, 409), (402, 401, 416, 417), (395, 394, 409, 410), (403, 402, 417, 418), (396, 395, 410, 411), (408, 407, 422, 423), (416, 415, 430, 431), (409, 408, 423, 424), (417, 416, 431, 432), (410, 409, 424, 425), (418, 417, 432, 433), (411, 410, 425, 426), (419, 418, 433, 434), (412, 411, 426, 427), (420, 419, 434, 435), (413, 412, 427, 428), (406, 451, 421), (255, 420, 435), (414, 413, 428, 429), (407, 406, 421, 422), (415, 414, 429, 430), (427, 426, 441, 442), (435, 434, 449, 450), (428, 427, 442, 443), (421, 451, 436), (255, 435, 450), (429, 428, 443, 444), (422, 421, 436, 437), (430, 429, 444, 445), (423, 422, 437, 438), (431, 430, 445, 446), (424, 423, 438, 439), (432, 431, 446, 447), (425, 424, 439, 440), (433, 432, 447, 448), (426, 425, 440, 441), (434, 433, 448, 449), (446, 445, 461, 462), (439, 438, 454, 455), (447, 446, 462, 463), (440, 439, 455, 456), (448, 447, 463, 464), (441, 440, 456, 457), (449, 448, 464, 465), (442, 441, 457, 458), (450, 449, 465, 466), (443, 442, 458, 459), (436, 451, 452), (255, 450, 466), (444, 443, 459, 460), (437, 436, 452, 453), (445, 444, 460, 461), (438, 437, 453, 454), (466, 465, 480, 481), (459, 458, 473, 474), (452, 451, 467), (255, 466, 481), (460, 459, 474, 475), (453, 452, 467, 468), (461, 460, 475, 476), (454, 453, 468, 469), (462, 461, 476, 477), (455, 454, 469, 470), (463, 462, 477, 478), (456, 455, 470, 471), (464, 463, 478, 479), (457, 456, 471, 472), (465, 464, 479, 480), (458, 457, 472, 473), (478, 477, 10, 11), (471, 470, 3, 4), (479, 478, 11, 12), (472, 471, 4, 5), (480, 479, 12, 13), (473, 472, 5, 6), (481, 480, 13, 14), (474, 473, 6, 7), (467, 451, 0), (255, 481, 14), (475, 474, 7, 8), (468, 467, 0, 1), (476, 475, 8, 9), (469, 468, 1, 2), (477, 476, 9, 10), (470, 469, 2, 3), (489, 488, 493, 492), (485, 484, 482, 483), (486, 485, 483, 488), (484, 487, 489, 482), (487, 486, 488, 489), (490, 491, 492, 493), (483, 482, 491, 490), (488, 483, 490, 493), (482, 489, 492, 491), (484, 485, 486, 487)])
me_sphere.use_remesh_preserve_volume = False
me_sphere.use_remesh_preserve_attributes = False
me_sphere.use_mirror_vertex_groups = False
me_sphere.update()

# ---- objects
ob_cylinder_003 = bpy.data.objects.new('Cylinder.003', me_cylinder)
ob_cylinder_002 = bpy.data.objects.new('Cylinder.002', me_cylinder_001)
ob_cube_007 = bpy.data.objects.new('Cube.007', me_cube_001)
ob_cube_006 = bpy.data.objects.new('Cube.006', me_cube_001)
ob_sphere_002 = bpy.data.objects.new('Sphere.002', me_sphere)
ob_cube_005 = bpy.data.objects.new('Cube.005', me_cube_001)
ob_cylinder_001 = bpy.data.objects.new('Cylinder.001', me_cylinder_001)
ob_cube_002 = bpy.data.objects.new('Cube.002', me_cube_001)
ob_sphere = bpy.data.objects.new('Sphere', me_sphere)
ob_lamp = bpy.data.objects.new('Lamp', light_lamp)
ob_camera = bpy.data.objects.new('Camera', cam_camera)

# ---- transforms, parenting, visibility, modifiers, constraints
ob_cylinder_003.location = (-3.226, 2.182, 0.8114)
ob_cylinder_003.scale = (0.5126, 0.5126, 0.5126)
ob_cylinder_003.lineart.crease_threshold = 0.0
ob_cylinder_002.location = (-3.05, 2.173, 5.792)
ob_cylinder_002.rotation_euler = (-0.0, -1.653, -0.0)
ob_cylinder_002.scale = (0.0869, 0.0869, 0.0869)
ob_cylinder_002.lineart.crease_threshold = 0.0
ob_cube_007.location = (-1.284, -6.967, 1.818)
ob_cube_007.rotation_euler = (0.0, -0.0, -8.514)
ob_cube_007.scale = (0.2408, 0.2408, 0.2408)
ob_cube_007.lineart.crease_threshold = 0.0
ob_cube_006.location = (4.103, -7.181, 1.818)
ob_cube_006.scale = (0.2408, 0.2408, 0.2408)
ob_cube_006.lineart.crease_threshold = 0.0
ob_sphere_002.location = (3.853, -7.528, 3.415)
ob_sphere_002.lineart.crease_threshold = 0.0
ob_cube_005.location = (0.7498, -0.2504, 6.154)
ob_cube_005.rotation_euler = (-0.0, -1.596, -0.0)
ob_cube_005.scale = (0.2408, 0.2408, 0.2408)
ob_cube_005.lineart.crease_threshold = 0.0
ob_cylinder_001.location = (0.1918, 0.04915, 5.678)
ob_cylinder_001.rotation_euler = (-0.0, -1.653, -0.0)
ob_cylinder_001.scale = (0.0869, 0.0869, 0.0869)
ob_cylinder_001.lineart.crease_threshold = 0.0
ob_cube_002.location = (8.112, -2.708, 2.905)
ob_cube_002.rotation_euler = (0.0, -0.0, 2.024)
ob_cube_002.scale = (0.2408, 0.2408, 0.2408)
ob_cube_002.lineart.crease_threshold = 0.0
ob_sphere.location = (8.568, -3.719, 3.619)
ob_sphere.lineart.crease_threshold = 0.0
ob_lamp.location = (4.076, 1.005, 5.904)
ob_lamp.rotation_euler = (0.6503, 0.05522, 1.866)
ob_lamp.lock_rotations_4d = False
ob_lamp.empty_display_type = 'ARROWS'
ob_lamp.color = (0.0, 0.0, 0.0, 0.0)
ob_lamp.lineart.crease_threshold = 0.0
ob_camera.location = (7.481, -6.508, 5.344)
ob_camera.rotation_euler = (1.109, 0.01082, 0.8149)
ob_camera.lock_rotations_4d = False
ob_camera.empty_display_type = 'ARROWS'
ob_camera.color = (0.0, 0.0, 0.0, 0.0)
ob_camera.display_type = 'WIRE'
ob_camera.lineart.crease_threshold = 0.0

# ---- collection membership
col_collection_1.objects.link(ob_cylinder_003)
col_collection_1.objects.link(ob_cylinder_002)
col_collection_1.objects.link(ob_cube_007)
col_collection_1.objects.link(ob_cube_006)
col_collection_1.objects.link(ob_sphere_002)
col_collection_1.objects.link(ob_cube_005)
col_collection_1.objects.link(ob_cylinder_001)
col_collection_1.objects.link(ob_cube_002)
col_collection_1.objects.link(ob_sphere)
col_collection_1.objects.link(ob_lamp)
col_collection_1.objects.link(ob_camera)

# ---- scene / render settings (as saved in the file)
scene.camera = ob_camera
scene.frame_start = 1; scene.frame_end = 250; scene.frame_set(8)
scene.render.engine = 'BLENDER_EEVEE_NEXT'
scene.render.resolution_percentage = 50
scene.render.dither_intensity = 0.0
scene.cycles.use_denoising = False
scene.cycles.samples = 128
scene.cycles.sampling_pattern = 'TABULATED_SOBOL'
scene.cycles.light_sampling_threshold = 0.0
scene.cycles.use_adaptive_sampling = False
scene.cycles.use_light_tree = False
scene.cycles.blur_glossy = 0.0
scene.cycles.sample_clamp_indirect = 0.0
scene.view_settings.view_transform = 'Standard'
bpy.context.view_layer.update()
